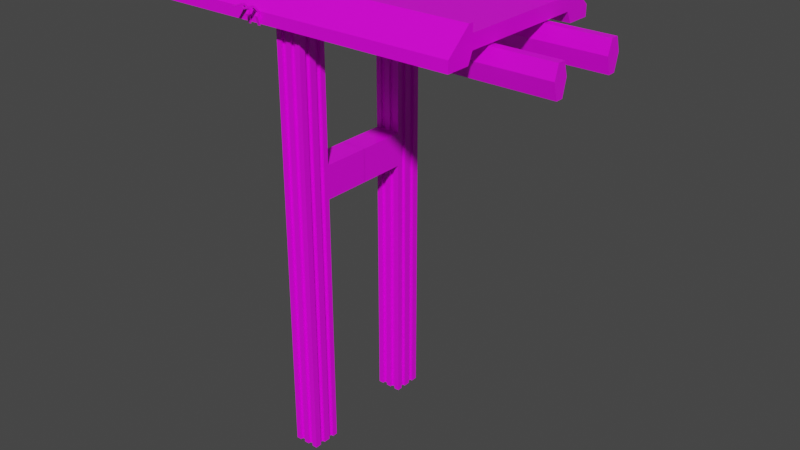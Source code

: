 # Source: bridge.blend  (saved by Blender 2.90.8; exported with 4.5.12 LTS)
import bpy
from mathutils import Matrix  # noqa: F401  (used for matrix-valued properties, if any)

bpy.ops.wm.read_factory_settings(use_empty=True)
scene = bpy.context.scene
scene.name = 'Scene'

# ---- collections
col_collection = bpy.data.collections.new('Collection'); scene.collection.children.link(col_collection)

# ---- images (referenced by path relative to the original .blend; pixels are not part of the script)
import os
ASSET_DIR = os.environ.get("B2B_ASSET_DIR", "")  # directory of the original .blend (textures are referenced by path, not embedded)
HERE = os.path.dirname(os.path.abspath(__file__))  # packed textures are extracted next to this script under _unpacked/

def load_image(name, relpath, width, height, colorspace="sRGB"):
    """Load a texture the original file referenced (path relative to the .blend, or extracted next to this script)."""
    p = next((c for c in (os.path.join(HERE, relpath), os.path.join(ASSET_DIR, relpath)) if relpath and os.path.exists(c)), "")
    if p:
        img = bpy.data.images.load(p, check_existing=True)
        img.name = name
    else:  # same state as the original file: an image datablock whose file is absent (Cycles renders it pink)
        img = bpy.data.images.new(name, width, height)
        img.source = "FILE"
        img.filepath = "//" + (relpath or name)
    img.colorspace_settings.name = colorspace
    return img
img_101 = load_image('101', '101.png', 1024, 1024, 'sRGB')

# ---- materials (node trees are filled in below, after node groups)
mat_material = bpy.data.materials.new('Material')
mat_material.alpha_threshold = 0.0
mat_material.use_transparent_shadow = False
mat_material.line_color = (0.0, 0.0, 0.0, 1.0)

# ---- material node trees
mat_material.use_nodes = True; mat_material.node_tree.nodes.clear()
_N = mat_material.node_tree.nodes; _L = mat_material.node_tree.links
n0 = _N.new('ShaderNodeOutputMaterial'); n0.name = 'Material Output'; n0.location = (300, 300)
n1 = _N.new('ShaderNodeBsdfPrincipled'); n1.name = 'Principled BSDF'; n1.location = (10, 300)
n1.distribution = 'GGX'
n1.subsurface_method = 'BURLEY'
n1.inputs[2].default_value = 0.4
n1.inputs[3].default_value = 1.45
n1.inputs[27].default_value = (0.0, 0.0, 0.0, 1.0)
n1.inputs[28].default_value = 1.0
n2 = _N.new('ShaderNodeTexImage'); n2.name = '影像紋理'; n2.location = (-280, 280)
n2.image = img_101
_L.new(n1.outputs[0], n0.inputs[0])
_L.new(n2.outputs[0], n1.inputs[0])
n0.is_active_output = True

# ---- world
world_world = bpy.data.worlds.new('World'); scene.world = world_world
world_world.use_nodes = True; world_world.node_tree.nodes.clear()
_N = world_world.node_tree.nodes; _L = world_world.node_tree.links
n0 = _N.new('ShaderNodeOutputWorld'); n0.name = 'World Output'; n0.location = (300, 300)
n1 = _N.new('ShaderNodeBackground'); n1.name = 'Background'; n1.location = (10, 300)
n1.inputs[0].default_value = (0.05088, 0.05088, 0.05088, 1.0)
_L.new(n1.outputs[0], n0.inputs[0])
n0.is_active_output = True
world_world.color = (0.05088, 0.05088, 0.05088)
world_world.use_sun_shadow = False
world_world.sun_shadow_jitter_overblur = 0.0

# ---- meshes
me_cube = bpy.data.meshes.new('Cube')
me_cube.from_pydata([(31.0, 13.0, 3.0), (31.0, 13.0, -1.0), (-26.0, 13.0, 3.0), (-26.0, 13.0, -1.0), (31.0, 17.5, -1.0), (-26.0, 17.5, -1.0), (31.0, 13.0, -3.0), (-26.0, 13.0, -3.0), (31.0, 17.5, -3.0), (-26.0, 17.5, -3.0), (-26.0, 12.1, -1.0), (31.0, 12.1, 1.5), (-26.0, 12.1, 1.5), (31.0, 12.1, -1.0), (31.0, 12.1, 3.0), (-26.0, 12.1, 3.0), (-7.7, 13.0, 3.0), (-7.5, 17.5, -1.7), (-7.7, 13.0, -3.0), (-7.5, 17.5, -2.3), (-7.7, 12.1, -1.0), (-7.7, 12.1, 3.0), (-7.7, 12.1, 1.5), (-6.765, 13.0, 3.0), (-6.765, 12.1, 3.0), (-6.765, 12.1, 1.5), (-6.965, 17.5, -1.7), (-6.965, 17.5, -2.3), (-6.765, 17.5, -1.0), (-7.7, 17.5, -1.0), (-4.765, 14.5, -3.0), (-7.7, 17.5, -3.0), (-6.965, 17.6, -1.7), (-7.5, 17.6, -1.7), (-6.965, 17.6, -2.3), (-7.5, 17.6, -2.3), (-6.965, 18.1, -1.7), (-7.5, 18.1, -1.7), (-6.965, 17.6, -0.9), (-7.5, 17.6, -0.9), (-6.965, 18.75, -0.2), (-7.5, 18.75, -0.2), (-6.965, 17.6, -3.3), (-7.5, 17.6, -3.3), (-6.965, 18.6, 0.1), (-7.5, 18.6, 0.1), (-6.965, 20.65, -4.47e-08), (-7.5, 20.65, -4.47e-08), (-6.965, 20.85, 0.1), (-7.5, 20.85, 0.1), (-6.965, 17.8, -1.165), (-7.5, 17.8, -1.165), (-5.5, 17.5, -1.7), (-5.5, 17.5, -2.3), (-4.965, 17.5, -1.7), (-4.965, 17.5, -2.3), (-4.965, 17.6, -1.7), (-5.5, 17.6, -1.7), (-4.965, 17.6, -2.3), (-5.5, 17.6, -2.3), (-4.965, 18.1, -1.7), (-5.5, 18.1, -1.7), (-4.965, 17.6, -0.9), (-5.5, 17.6, -0.9), (-4.965, 18.75, -0.2), (-5.5, 18.75, -0.2), (-4.965, 17.6, -3.3), (-5.5, 17.6, -3.3), (-4.965, 18.6, 0.1), (-5.5, 18.6, 0.1), (-4.965, 20.65, -4.47e-08), (-5.5, 20.65, -4.47e-08), (-4.965, 20.85, 0.1), (-5.5, 20.85, 0.1), (-4.965, 17.8, -1.165), (-5.5, 17.8, -1.165), (2.118, 13.0, 3.0), (2.118, 12.1, 3.0), (2.118, 12.1, 1.5), (2.118, 17.5, -1.0), (2.118, 13.0, -3.0), (0.1175, 14.5, -3.0), (2.118, 12.1, -1.0), (2.118, 17.5, -3.0), (-6.765, 17.5, -3.0), (-6.765, 13.0, -3.0), (-6.765, 12.1, -1.0), (0.1175, 13.3, -3.0), (-4.765, 13.34, -3.0), (0.1175, 12.1, -1.0), (0.1164, 9.0, -1.0), (0.1175, 9.0, -3.0), (-4.765, 9.0, -1.0), (-4.765, 12.1, -1.0), (-4.765, 9.0, -3.0), (0.1175, 14.5, -83.0), (-4.765, 14.5, -83.0), (-4.765, 9.0, -83.0), (0.1175, 9.0, -83.0), (-0.859, 14.5, -3.0), (-1.835, 14.5, -3.0), (-2.812, 14.5, -3.0), (-3.788, 14.5, -3.0), (-0.859, 14.5, -83.0), (-1.835, 14.5, -83.0), (-2.812, 14.5, -83.0), (-3.788, 14.5, -83.0), (-0.8599, 9.0, -1.0), (-1.836, 9.0, -1.0), (-2.812, 9.0, -1.0), (-3.789, 9.0, -1.0), (-0.859, 9.0, -3.0), (-1.835, 9.0, -3.0), (-2.812, 9.0, -3.0), (-3.788, 9.0, -3.0), (-0.859, 9.0, -83.0), (-1.835, 9.0, -83.0), (-2.812, 9.0, -83.0), (-3.788, 9.0, -83.0), (-4.765, 13.34, -83.0), (0.1175, 13.3, -83.0), (-4.765, 10.0, -3.0), (-4.765, 11.0, -3.0), (-4.765, 12.25, -3.0), (-4.765, 10.0, -83.0), (-4.765, 11.0, -83.0), (-4.765, 12.25, -83.0), (0.1175, 10.0, -3.0), (0.1175, 11.0, -3.0), (0.1175, 12.3, -3.0), (0.1175, 10.0, -83.0), (0.1175, 11.0, -83.0), (0.1175, 12.3, -83.0), (-0.3825, 12.3, -3.0), (-0.3825, 13.3, -3.0), (-0.3825, 12.3, -83.0), (-0.3825, 13.3, -83.0), (-0.3825, 10.0, -3.0), (-0.3825, 11.0, -3.0), (-0.3825, 10.0, -83.0), (-0.3825, 11.0, -83.0), (-0.859, 14.0, -3.0), (-1.835, 14.0, -3.0), (-2.812, 14.0, -3.0), (-3.788, 14.0, -3.0), (-0.859, 14.0, -83.0), (-1.835, 14.0, -83.0), (-2.812, 14.0, -83.0), (-3.788, 14.0, -83.0), (-4.265, 12.25, -3.0), (-4.265, 13.34, -3.0), (-4.265, 12.25, -83.0), (-4.265, 13.34, -83.0), (-4.265, 10.0, -3.0), (-4.265, 11.0, -3.0), (-4.265, 10.0, -83.0), (-4.265, 11.0, -83.0), (-0.8599, 9.5, -1.0), (-1.836, 9.5, -1.0), (-2.812, 9.5, -1.0), (-3.789, 9.5, -1.0), (-0.859, 9.5, -3.0), (-1.835, 9.5, -3.0), (-2.812, 9.5, -3.0), (-3.788, 9.5, -3.0), (-0.859, 9.5, -83.0), (-1.835, 9.5, -83.0), (-2.812, 9.5, -83.0), (-3.788, 9.5, -83.0), (-4.765, 8.064, -2.5), (-4.765, 7.75, -1.5), (0.1164, 7.75, -1.5), (0.1175, 8.064, -2.5), (-4.765, 8.5, -4.0), (0.1175, 8.5, -4.0), (0.1175, 7.667, -7.0), (-4.765, 7.667, -7.0), (-4.765, 6.25, -1.5), (0.1164, 6.25, -1.5), (0.1175, 6.25, -7.0), (-4.765, 6.25, -7.0), (-4.765, 5.623, -4.0), (0.1169, 5.5, -4.0), (-15.76, 8.064, -2.5), (-15.76, 7.75, -1.5), (-15.76, 8.5, -4.0), (-15.76, 7.667, -7.0), (-15.76, 5.5, -4.0), (-15.76, 6.25, -7.0), (-15.76, 6.25, -1.5), (-4.765, -0.009146, -1.5), (0.1164, -0.009146, -1.5), (0.1175, -0.009146, -7.0), (-4.765, -0.009146, -7.0), (-4.765, -0.009146, -4.0), (0.1169, -0.009146, -4.0), (42.12, 7.746, -1.493), (42.12, 6.246, -1.493), (42.12, 8.496, -3.993), (42.12, 7.662, -6.993), (42.12, 6.246, -6.993), (42.12, 5.496, -3.993), (-4.765, 9.0, -34.25), (0.1175, 9.0, -34.25), (-4.765, 14.5, -34.25), (0.1175, 14.5, -34.25), (-3.788, 14.5, -34.25), (-2.812, 14.5, -34.25), (-1.835, 14.5, -34.25), (-0.859, 14.5, -34.25), (-0.859, 9.0, -34.25), (-1.835, 9.0, -34.25), (-2.812, 9.0, -34.25), (-3.788, 9.0, -34.25), (0.1175, 13.3, -34.25), (-4.765, 13.34, -34.25), (-4.765, 10.0, -34.25), (-4.765, 11.0, -34.25), (-4.765, 12.25, -34.25), (0.1175, 12.3, -34.25), (0.1175, 11.0, -34.25), (0.1175, 10.0, -34.25), (-0.3825, 13.3, -34.25), (-0.3825, 12.3, -34.25), (-0.3825, 11.0, -34.25), (-0.3825, 10.0, -34.25), (-3.788, 14.0, -34.25), (-2.812, 14.0, -34.25), (-1.835, 14.0, -34.25), (-0.859, 14.0, -34.25), (-4.265, 13.34, -34.25), (-4.265, 10.0, -34.25), (-4.265, 11.0, -34.25), (-4.265, 12.25, -34.25), (-0.859, 9.5, -34.25), (-1.835, 9.5, -34.25), (-2.812, 9.5, -34.25), (-3.788, 9.5, -34.25), (0.1175, 9.0, -28.0), (0.1175, 14.5, -28.0), (-4.765, 9.0, -28.0), (-4.765, 14.5, -28.0), (-3.788, 14.5, -28.0), (-2.812, 14.5, -28.0), (-1.835, 14.5, -28.0), (-0.859, 14.5, -28.0), (-0.859, 9.0, -28.0), (-1.835, 9.0, -28.0), (-2.812, 9.0, -28.0), (-3.788, 9.0, -28.0), (0.1175, 13.3, -28.0), (-4.765, 13.34, -28.0), (-4.765, 10.0, -28.0), (-4.765, 11.0, -28.0), (-4.765, 12.25, -28.0), (0.1175, 12.3, -28.0), (0.1175, 11.0, -28.0), (0.1175, 10.0, -28.0), (-0.3825, 13.3, -28.0), (-0.3825, 12.3, -28.0), (-0.3825, 11.0, -28.0), (-0.3825, 10.0, -28.0), (-3.788, 14.0, -28.0), (-2.812, 14.0, -28.0), (-1.835, 14.0, -28.0), (-0.859, 14.0, -28.0), (-4.265, 13.34, -28.0), (-4.265, 10.0, -28.0), (-4.265, 11.0, -28.0), (-4.265, 12.25, -28.0), (-0.859, 9.5, -28.0), (-1.835, 9.5, -28.0), (-2.812, 9.5, -28.0), (-3.788, 9.5, -28.0), (-4.765, -0.02119, -28.0), (-4.765, -0.02119, -34.25), (0.1175, -0.02119, -34.25), (0.1175, -0.02119, -28.0), (31.0, -13.0, 3.0), (31.0, -13.0, -1.0), (31.0, 0.0, -1.0), (-26.0, -13.0, 3.0), (-26.0, -13.0, -1.0), (-26.0, 0.0, -1.0), (31.0, -17.5, -1.0), (-26.0, -17.5, -1.0), (31.0, -13.0, -3.0), (-26.0, -13.0, -3.0), (31.0, -17.5, -3.0), (-26.0, -17.5, -3.0), (-26.0, -12.1, -1.0), (31.0, -12.1, 1.5), (-26.0, -12.1, 1.5), (31.0, -12.1, -1.0), (31.0, -12.1, 3.0), (31.0, 0.0, 1.5), (-26.0, 0.0, 1.5), (-26.0, -12.1, 3.0), (-7.7, 0.0, 1.5), (-7.7, 0.0, -1.0), (-7.7, -13.0, 3.0), (-7.5, -17.5, -1.7), (-7.7, -13.0, -3.0), (-7.5, -17.5, -2.3), (-7.7, -12.1, -1.0), (-7.7, -12.1, 3.0), (-7.7, -12.1, 1.5), (-6.765, 0.0, -1.0), (-6.765, -13.0, 3.0), (-6.765, -12.1, 3.0), (-6.765, -12.1, 1.5), (-6.765, 0.0, 1.5), (-6.965, -17.5, -1.7), (-6.965, -17.5, -2.3), (-6.765, -17.5, -1.0), (-7.7, -17.5, -1.0), (-4.765, -14.5, -3.0), (-7.7, -17.5, -3.0), (-6.965, -17.6, -1.7), (-7.5, -17.6, -1.7), (-6.965, -17.6, -2.3), (-7.5, -17.6, -2.3), (-6.965, -18.1, -1.7), (-7.5, -18.1, -1.7), (-6.965, -17.6, -0.9), (-7.5, -17.6, -0.9), (-6.965, -18.75, -0.2), (-7.5, -18.75, -0.2), (-6.965, -17.6, -3.3), (-7.5, -17.6, -3.3), (-6.965, -18.6, 0.1), (-7.5, -18.6, 0.1), (-6.965, -20.65, -4.47e-08), (-7.5, -20.65, -4.47e-08), (-6.965, -20.85, 0.1), (-7.5, -20.85, 0.1), (-6.965, -17.8, -1.165), (-7.5, -17.8, -1.165), (-5.5, -17.5, -1.7), (-5.5, -17.5, -2.3), (-4.965, -17.5, -1.7), (-4.965, -17.5, -2.3), (-4.965, -17.6, -1.7), (-5.5, -17.6, -1.7), (-4.965, -17.6, -2.3), (-5.5, -17.6, -2.3), (-4.965, -18.1, -1.7), (-5.5, -18.1, -1.7), (-4.965, -17.6, -0.9), (-5.5, -17.6, -0.9), (-4.965, -18.75, -0.2), (-5.5, -18.75, -0.2), (-4.965, -17.6, -3.3), (-5.5, -17.6, -3.3), (-4.965, -18.6, 0.1), (-5.5, -18.6, 0.1), (-4.965, -20.65, -4.47e-08), (-5.5, -20.65, -4.47e-08), (-4.965, -20.85, 0.1), (-5.5, -20.85, 0.1), (-4.965, -17.8, -1.165), (-5.5, -17.8, -1.165), (2.118, 0.0, -1.0), (2.118, -13.0, 3.0), (2.118, -12.1, 3.0), (2.118, -12.1, 1.5), (2.118, 0.0, 1.5), (2.118, -17.5, -1.0), (2.118, -13.0, -3.0), (0.1175, -14.5, -3.0), (2.118, -12.1, -1.0), (2.118, -17.5, -3.0), (-6.765, -17.5, -3.0), (-6.765, -13.0, -3.0), (-6.765, -12.1, -1.0), (0.1175, -13.3, -3.0), (-4.765, -13.34, -3.0), (0.1175, -12.1, -1.0), (0.1164, -9.0, -1.0), (0.1175, -9.0, -3.0), (-4.765, -9.0, -1.0), (-4.765, -12.1, -1.0), (-4.765, -9.0, -3.0), (0.1175, -14.5, -83.0), (-4.765, -14.5, -83.0), (-4.765, -9.0, -83.0), (0.1175, -9.0, -83.0), (-0.859, -14.5, -3.0), (-1.835, -14.5, -3.0), (-2.812, -14.5, -3.0), (-3.788, -14.5, -3.0), (-0.859, -14.5, -83.0), (-1.835, -14.5, -83.0), (-2.812, -14.5, -83.0), (-3.788, -14.5, -83.0), (-0.8599, -9.0, -1.0), (-1.836, -9.0, -1.0), (-2.812, -9.0, -1.0), (-3.789, -9.0, -1.0), (-0.859, -9.0, -3.0), (-1.835, -9.0, -3.0), (-2.812, -9.0, -3.0), (-3.788, -9.0, -3.0), (-0.859, -9.0, -83.0), (-1.835, -9.0, -83.0), (-2.812, -9.0, -83.0), (-3.788, -9.0, -83.0), (-4.765, -13.34, -83.0), (0.1175, -13.3, -83.0), (-4.765, -10.0, -3.0), (-4.765, -11.0, -3.0), (-4.765, -12.25, -3.0), (-4.765, -10.0, -83.0), (-4.765, -11.0, -83.0), (-4.765, -12.25, -83.0), (0.1175, -10.0, -3.0), (0.1175, -11.0, -3.0), (0.1175, -12.3, -3.0), (0.1175, -10.0, -83.0), (0.1175, -11.0, -83.0), (0.1175, -12.3, -83.0), (-0.3825, -12.3, -3.0), (-0.3825, -13.3, -3.0), (-0.3825, -12.3, -83.0), (-0.3825, -13.3, -83.0), (-0.3825, -10.0, -3.0), (-0.3825, -11.0, -3.0), (-0.3825, -10.0, -83.0), (-0.3825, -11.0, -83.0), (-0.859, -14.0, -3.0), (-1.835, -14.0, -3.0), (-2.812, -14.0, -3.0), (-3.788, -14.0, -3.0), (-0.859, -14.0, -83.0), (-1.835, -14.0, -83.0), (-2.812, -14.0, -83.0), (-3.788, -14.0, -83.0), (-4.265, -12.25, -3.0), (-4.265, -13.34, -3.0), (-4.265, -12.25, -83.0), (-4.265, -13.34, -83.0), (-4.265, -10.0, -3.0), (-4.265, -11.0, -3.0), (-4.265, -10.0, -83.0), (-4.265, -11.0, -83.0), (-0.8599, -9.5, -1.0), (-1.836, -9.5, -1.0), (-2.812, -9.5, -1.0), (-3.789, -9.5, -1.0), (-0.859, -9.5, -3.0), (-1.835, -9.5, -3.0), (-2.812, -9.5, -3.0), (-3.788, -9.5, -3.0), (-0.859, -9.5, -83.0), (-1.835, -9.5, -83.0), (-2.812, -9.5, -83.0), (-3.788, -9.5, -83.0), (-4.765, -8.064, -2.5), (-4.765, -7.75, -1.5), (0.1164, -7.75, -1.5), (0.1175, -8.064, -2.5), (-4.765, -8.5, -4.0), (0.1175, -8.5, -4.0), (0.1175, -7.667, -7.0), (-4.765, -7.667, -7.0), (-4.765, -6.25, -1.5), (0.1164, -6.25, -1.5), (0.1175, -6.25, -7.0), (-4.765, -6.25, -7.0), (-4.765, -5.623, -4.0), (0.1169, -5.5, -4.0), (-15.76, -8.064, -2.5), (-15.76, -7.75, -1.5), (-15.76, -8.5, -4.0), (-15.76, -7.667, -7.0), (-15.76, -5.5, -4.0), (-15.76, -6.25, -7.0), (-15.76, -6.25, -1.5), (-4.765, 0.009146, -1.5), (0.1164, 0.009146, -1.5), (0.1175, 0.009146, -7.0), (-4.765, 0.009146, -7.0), (-4.765, 0.009146, -4.0), (0.1169, 0.009146, -4.0), (42.12, -7.746, -1.493), (42.12, -6.246, -1.493), (42.12, -8.496, -3.993), (42.12, -7.662, -6.993), (42.12, -6.246, -6.993), (42.12, -5.496, -3.993), (-4.765, -9.0, -34.25), (0.1175, -9.0, -34.25), (-4.765, -14.5, -34.25), (0.1175, -14.5, -34.25), (-3.788, -14.5, -34.25), (-2.812, -14.5, -34.25), (-1.835, -14.5, -34.25), (-0.859, -14.5, -34.25), (-0.859, -9.0, -34.25), (-1.835, -9.0, -34.25), (-2.812, -9.0, -34.25), (-3.788, -9.0, -34.25), (0.1175, -13.3, -34.25), (-4.765, -13.34, -34.25), (-4.765, -10.0, -34.25), (-4.765, -11.0, -34.25), (-4.765, -12.25, -34.25), (0.1175, -12.3, -34.25), (0.1175, -11.0, -34.25), (0.1175, -10.0, -34.25), (-0.3825, -13.3, -34.25), (-0.3825, -12.3, -34.25), (-0.3825, -11.0, -34.25), (-0.3825, -10.0, -34.25), (-3.788, -14.0, -34.25), (-2.812, -14.0, -34.25), (-1.835, -14.0, -34.25), (-0.859, -14.0, -34.25), (-4.265, -13.34, -34.25), (-4.265, -10.0, -34.25), (-4.265, -11.0, -34.25), (-4.265, -12.25, -34.25), (-0.859, -9.5, -34.25), (-1.835, -9.5, -34.25), (-2.812, -9.5, -34.25), (-3.788, -9.5, -34.25), (0.1175, -9.0, -28.0), (0.1175, -14.5, -28.0), (-4.765, -9.0, -28.0), (-4.765, -14.5, -28.0), (-3.788, -14.5, -28.0), (-2.812, -14.5, -28.0), (-1.835, -14.5, -28.0), (-0.859, -14.5, -28.0), (-0.859, -9.0, -28.0), (-1.835, -9.0, -28.0), (-2.812, -9.0, -28.0), (-3.788, -9.0, -28.0), (0.1175, -13.3, -28.0), (-4.765, -13.34, -28.0), (-4.765, -10.0, -28.0), (-4.765, -11.0, -28.0), (-4.765, -12.25, -28.0), (0.1175, -12.3, -28.0), (0.1175, -11.0, -28.0), (0.1175, -10.0, -28.0), (-0.3825, -13.3, -28.0), (-0.3825, -12.3, -28.0), (-0.3825, -11.0, -28.0), (-0.3825, -10.0, -28.0), (-3.788, -14.0, -28.0), (-2.812, -14.0, -28.0), (-1.835, -14.0, -28.0), (-0.859, -14.0, -28.0), (-4.265, -13.34, -28.0), (-4.265, -10.0, -28.0), (-4.265, -11.0, -28.0), (-4.265, -12.25, -28.0), (-0.859, -9.5, -28.0), (-1.835, -9.5, -28.0), (-2.812, -9.5, -28.0), (-3.788, -9.5, -28.0), (-4.765, 0.02119, -28.0), (-4.765, 0.02119, -34.25), (0.1175, 0.02119, -34.25), (0.1175, 0.02119, -28.0)], [], [(22, 12, 296, 298), (82, 13, 280, 362), (10, 283, 296, 12, 15, 2, 3), (0, 1, 4), (3, 2, 5), (4, 1, 6, 8), (18, 7, 9, 31), (20, 10, 7, 18), (79, 4, 8, 83), (3, 5, 9, 7), (1, 0, 14, 11, 295, 280, 13), (7, 10, 3), (16, 2, 15, 21), (78, 11, 14, 77), (6, 1, 13), (76, 0, 4, 79), (2, 16, 29, 5), (12, 22, 21, 15), (23, 16, 21, 24), (5, 29, 31, 9), (86, 20, 18, 85), (85, 18, 31, 84), (10, 20, 299, 283), (25, 22, 298, 311), (78, 25, 311, 366), (76, 23, 24, 77), (16, 23, 28, 29), (22, 25, 24, 21), (19, 17, 33, 35), (20, 86, 307, 299), (26, 17, 29, 28), (19, 27, 84, 31), (17, 19, 31, 29), (27, 26, 28, 84), (17, 26, 32, 33), (26, 27, 34, 32), (27, 19, 35, 34), (37, 36, 42, 43), (34, 42, 36, 32), (33, 32, 38, 39), (34, 35, 43, 42), (35, 33, 37, 43), (39, 38, 44, 45), (45, 44, 48, 49), (46, 47, 49, 48), (40, 41, 47, 46), (36, 37, 51, 50), (41, 40, 50, 51), (37, 33, 51), (36, 50, 32), (32, 50, 38), (39, 51, 33), (39, 45, 41, 51), (38, 50, 40, 44), (48, 44, 40, 46), (45, 49, 47, 41), (53, 52, 57, 59), (52, 54, 56, 57), (54, 55, 58, 56), (55, 53, 59, 58), (61, 60, 66, 67), (58, 66, 60, 56), (57, 56, 62, 63), (58, 59, 67, 66), (59, 57, 61, 67), (63, 62, 68, 69), (69, 68, 72, 73), (70, 71, 73, 72), (64, 65, 71, 70), (60, 61, 75, 74), (65, 64, 74, 75), (61, 57, 75), (60, 74, 56), (56, 74, 62), (63, 75, 57), (63, 69, 65, 75), (62, 74, 64, 68), (72, 68, 64, 70), (69, 73, 71, 65), (0, 76, 77, 14), (13, 82, 80, 6), (6, 80, 83, 8), (11, 78, 366, 295), (23, 76, 79, 28), (25, 78, 77, 24), (28, 79, 83, 84), (81, 99, 100, 101, 102, 30, 84, 83), (84, 30, 88, 85), (83, 80, 87, 81), (307, 86, 93, 92), (362, 90, 89, 82), (94, 92, 93, 88, 123, 122, 121), (307, 92, 110, 109, 108, 107, 90, 362), (87, 89, 90, 91, 127, 128, 129), (80, 82, 89, 87), (86, 85, 88, 93), (213, 202, 97, 118), (221, 203, 98, 130), (209, 205, 95, 103), (204, 206, 106, 96), (207, 105, 147, 227), (207, 208, 104, 105), (209, 103, 145, 229), (203, 210, 115, 98), (248, 113, 163, 272), (211, 212, 117, 116), (109, 110, 160, 159), (211, 116, 166, 235), (202, 216, 124, 97), (254, 123, 149, 269), (217, 218, 126, 125), (219, 220, 131, 132), (215, 119, 152, 230), (204, 96, 119, 215), (96, 106, 148, 147, 105, 104, 146, 145, 103, 95, 120, 136, 135, 132, 131, 140, 139, 130, 98, 115, 165, 166, 116, 117, 167, 168, 118, 97, 124, 155, 156, 125, 126, 151, 152, 119), (128, 127, 137, 138), (205, 214, 120, 95), (224, 225, 139, 140), (222, 223, 135, 136), (221, 130, 139, 225), (219, 132, 135, 223), (250, 87, 134, 258), (256, 128, 138, 260), (87, 129, 133, 134), (226, 227, 147, 148), (228, 229, 145, 146), (102, 101, 143, 144), (100, 99, 141, 142), (244, 100, 142, 264), (242, 102, 144, 262), (231, 232, 156, 155), (230, 152, 151, 233), (252, 121, 153, 267), (123, 88, 150, 149), (217, 125, 156, 232), (121, 122, 154, 153), (234, 235, 166, 165), (236, 237, 168, 167), (107, 108, 158, 157), (213, 118, 168, 237), (246, 111, 161, 270), (162, 161, 111, 112), (92, 94, 169, 170), (94, 91, 172, 169), (91, 90, 171, 172), (90, 92, 170, 171), (171, 170, 177, 178), (169, 172, 174, 173), (179, 180, 176, 175), (173, 174, 175, 176), (178, 177, 190, 191), (177, 170, 184, 189), (180, 181, 187, 188), (175, 174, 198, 199), (182, 179, 200, 201), (183, 185, 187, 189, 184), (185, 186, 188, 187), (173, 176, 186, 185), (169, 173, 185, 183), (176, 180, 188, 186), (170, 169, 183, 184), (181, 177, 189, 187), (181, 194, 190, 177), (179, 182, 195, 192), (191, 190, 194, 195), (192, 195, 194, 193), (182, 178, 191, 195), (180, 179, 192, 193), (180, 193, 194, 181), (198, 201, 200, 199), (197, 201, 198, 196), (174, 171, 196, 198), (178, 182, 201, 197), (171, 178, 197, 196), (179, 175, 199, 200), (115, 210, 234, 165), (253, 217, 232, 268), (124, 216, 231, 155), (266, 230, 233, 269), (267, 268, 232, 231), (106, 206, 226, 148), (104, 208, 228, 146), (264, 265, 229, 228), (262, 263, 227, 226), (131, 220, 224, 140), (120, 214, 222, 136), (255, 219, 223, 259), (257, 221, 225, 261), (258, 259, 223, 222), (260, 261, 225, 224), (239, 250, 214, 205), (241, 204, 215, 251), (251, 215, 230, 266), (255, 256, 220, 219), (253, 254, 218, 217), (126, 218, 233, 151), (240, 252, 216, 202), (234, 210, 211, 235), (117, 212, 236, 167), (237, 236, 212, 213), (245, 209, 229, 265), (243, 244, 208, 207), (243, 207, 227, 263), (241, 242, 206, 204), (245, 239, 205, 209), (257, 238, 203, 221), (114, 94, 240, 249), (127, 91, 238, 257), (99, 81, 239, 245), (30, 102, 242, 241), (101, 243, 263, 143), (101, 100, 244, 243), (99, 245, 265, 141), (91, 111, 246, 238), (112, 113, 248, 247), (112, 247, 271, 162), (94, 121, 252, 240), (122, 123, 254, 253), (129, 128, 256, 255), (88, 251, 266, 150), (30, 241, 251, 88), (81, 87, 250, 239), (138, 137, 261, 260), (134, 133, 259, 258), (127, 257, 261, 137), (129, 255, 259, 133), (144, 143, 263, 262), (142, 141, 265, 264), (153, 154, 268, 267), (150, 266, 269, 149), (122, 253, 268, 154), (161, 162, 271, 270), (163, 164, 273, 272), (114, 249, 273, 164), (216, 252, 267, 231), (206, 242, 262, 226), (208, 244, 264, 228), (220, 256, 260, 224), (214, 250, 258, 222), (218, 254, 269, 233), (273, 249, 248, 272), (203, 238, 277, 276), (271, 247, 246, 270), (240, 202, 275, 274), (211, 210, 203, 276, 275, 202, 213, 212), (240, 274, 277, 238, 246, 247, 248, 249), (306, 298, 296, 292), (370, 362, 280, 293), (290, 282, 281, 297, 292, 296, 283), (278, 284, 279), (282, 285, 281), (284, 288, 286, 279), (302, 317, 289, 287), (304, 302, 287, 290), (367, 371, 288, 284), (282, 287, 289, 285), (279, 293, 280, 295, 291, 294, 278), (287, 282, 290), (300, 305, 297, 281), (365, 364, 294, 291), (286, 293, 279), (363, 367, 284, 278), (281, 285, 315, 300), (292, 297, 305, 306), (308, 309, 305, 300), (285, 289, 317, 315), (374, 373, 302, 304), (373, 372, 317, 302), (290, 283, 299, 304), (310, 311, 298, 306), (365, 366, 311, 310), (363, 364, 309, 308), (300, 315, 314, 308), (306, 305, 309, 310), (303, 321, 319, 301), (304, 299, 307, 374), (312, 314, 315, 301), (303, 317, 372, 313), (301, 315, 317, 303), (313, 372, 314, 312), (301, 319, 318, 312), (312, 318, 320, 313), (313, 320, 321, 303), (323, 329, 328, 322), (320, 318, 322, 328), (319, 325, 324, 318), (320, 328, 329, 321), (321, 329, 323, 319), (325, 331, 330, 324), (331, 335, 334, 330), (332, 334, 335, 333), (326, 332, 333, 327), (322, 336, 337, 323), (327, 337, 336, 326), (323, 337, 319), (322, 318, 336), (318, 324, 336), (325, 319, 337), (325, 337, 327, 331), (324, 330, 326, 336), (334, 332, 326, 330), (331, 327, 333, 335), (339, 345, 343, 338), (338, 343, 342, 340), (340, 342, 344, 341), (341, 344, 345, 339), (347, 353, 352, 346), (344, 342, 346, 352), (343, 349, 348, 342), (344, 352, 353, 345), (345, 353, 347, 343), (349, 355, 354, 348), (355, 359, 358, 354), (356, 358, 359, 357), (350, 356, 357, 351), (346, 360, 361, 347), (351, 361, 360, 350), (347, 361, 343), (346, 342, 360), (342, 348, 360), (349, 343, 361), (349, 361, 351, 355), (348, 354, 350, 360), (358, 356, 350, 354), (355, 351, 357, 359), (278, 294, 364, 363), (293, 286, 368, 370), (286, 288, 371, 368), (291, 295, 366, 365), (308, 314, 367, 363), (310, 309, 364, 365), (314, 372, 371, 367), (369, 371, 372, 316, 390, 389, 388, 387), (372, 373, 376, 316), (371, 369, 375, 368), (307, 380, 381, 374), (362, 370, 377, 378), (382, 409, 410, 411, 376, 381, 380), (307, 362, 378, 395, 396, 397, 398, 380), (375, 417, 416, 415, 379, 378, 377), (368, 375, 377, 370), (374, 381, 376, 373), (501, 406, 385, 490), (509, 418, 386, 491), (497, 391, 383, 493), (492, 384, 394, 494), (495, 515, 435, 393), (495, 393, 392, 496), (497, 517, 433, 391), (491, 386, 403, 498), (536, 560, 451, 401), (499, 404, 405, 500), (397, 447, 448, 398), (499, 523, 454, 404), (490, 385, 412, 504), (542, 557, 437, 411), (505, 413, 414, 506), (507, 420, 419, 508), (503, 518, 440, 407), (492, 503, 407, 384), (384, 407, 440, 439, 414, 413, 444, 443, 412, 385, 406, 456, 455, 405, 404, 454, 453, 403, 386, 418, 427, 428, 419, 420, 423, 424, 408, 383, 391, 433, 434, 392, 393, 435, 436, 394), (416, 426, 425, 415), (493, 383, 408, 502), (512, 428, 427, 513), (510, 424, 423, 511), (509, 513, 427, 418), (507, 511, 423, 420), (538, 546, 422, 375), (544, 548, 426, 416), (375, 422, 421, 417), (514, 436, 435, 515), (516, 434, 433, 517), (390, 432, 431, 389), (388, 430, 429, 387), (532, 552, 430, 388), (530, 550, 432, 390), (519, 443, 444, 520), (518, 521, 439, 440), (540, 555, 441, 409), (411, 437, 438, 376), (505, 520, 444, 413), (409, 441, 442, 410), (522, 453, 454, 523), (524, 455, 456, 525), (395, 445, 446, 396), (501, 525, 456, 406), (534, 558, 449, 399), (450, 400, 399, 449), (380, 458, 457, 382), (382, 457, 460, 379), (379, 460, 459, 378), (378, 459, 458, 380), (459, 466, 465, 458), (457, 461, 462, 460), (467, 463, 464, 468), (461, 464, 463, 462), (466, 479, 478, 465), (465, 477, 472, 458), (468, 476, 475, 469), (463, 487, 486, 462), (470, 489, 488, 467), (471, 472, 477, 475, 473), (473, 475, 476, 474), (461, 473, 474, 464), (457, 471, 473, 461), (464, 474, 476, 468), (458, 472, 471, 457), (469, 475, 477, 465), (469, 465, 478, 482), (467, 480, 483, 470), (479, 483, 482, 478), (480, 481, 482, 483), (470, 483, 479, 466), (468, 481, 480, 467), (468, 469, 482, 481), (486, 487, 488, 489), (485, 484, 486, 489), (462, 486, 484, 459), (466, 485, 489, 470), (459, 484, 485, 466), (467, 488, 487, 463), (403, 453, 522, 498), (541, 556, 520, 505), (412, 443, 519, 504), (554, 557, 521, 518), (555, 519, 520, 556), (394, 436, 514, 494), (392, 434, 516, 496), (552, 516, 517, 553), (550, 514, 515, 551), (419, 428, 512, 508), (408, 424, 510, 502), (543, 547, 511, 507), (545, 549, 513, 509), (546, 510, 511, 547), (548, 512, 513, 549), (527, 493, 502, 538), (529, 539, 503, 492), (539, 554, 518, 503), (543, 507, 508, 544), (541, 505, 506, 542), (414, 439, 521, 506), (528, 490, 504, 540), (522, 523, 499, 498), (405, 455, 524, 500), (525, 501, 500, 524), (533, 553, 517, 497), (531, 495, 496, 532), (531, 551, 515, 495), (529, 492, 494, 530), (533, 497, 493, 527), (545, 509, 491, 526), (402, 537, 528, 382), (415, 545, 526, 379), (387, 533, 527, 369), (316, 529, 530, 390), (389, 431, 551, 531), (389, 531, 532, 388), (387, 429, 553, 533), (379, 526, 534, 399), (400, 535, 536, 401), (400, 450, 559, 535), (382, 528, 540, 409), (410, 541, 542, 411), (417, 543, 544, 416), (376, 438, 554, 539), (316, 376, 539, 529), (369, 527, 538, 375), (426, 548, 549, 425), (422, 546, 547, 421), (415, 425, 549, 545), (417, 421, 547, 543), (432, 550, 551, 431), (430, 552, 553, 429), (441, 555, 556, 442), (438, 437, 557, 554), (410, 442, 556, 541), (449, 558, 559, 450), (451, 560, 561, 452), (402, 452, 561, 537), (504, 519, 555, 540), (494, 514, 550, 530), (496, 516, 552, 532), (508, 512, 548, 544), (502, 510, 546, 538), (506, 521, 557, 542), (561, 560, 536, 537), (491, 564, 565, 526), (559, 558, 534, 535), (528, 562, 563, 490), (499, 500, 501, 490, 563, 564, 491, 498), (528, 537, 536, 535, 534, 526, 565, 562)])
_uv = me_cube.uv_layers.new(name='UVMap')
_uv.uv.foreach_set('vector', [0.4585, 0.366, 0.4585, 0.539, 0.3481, 0.539, 0.3481, 0.366, 0.3481, 0.2659, 0.3481, 0.539, 0.2376, 0.539, 0.2376, 0.2659, 0.2559, 0.6534, 0.2559, 0.539, 0.2787, 0.539, 0.2787, 0.6534, 0.2924, 0.6534, 0.2924, 0.6619, 0.2559, 0.6619, 0.2924, 0.6619, 0.3289, 0.6619, 0.3289, 0.7045, 0.2559, 0.6619, 0.2924, 0.6619, 0.2559, 0.7045, 0.3289, 0.7045, 0.3289, 0.6619, 0.3472, 0.6619, 0.3472, 0.7045, 0.7508, 0.366, 0.7508, 0.539, 0.7097, 0.539, 0.7097, 0.366, 0.6799, 0.5668, 0.6799, 0.7398, 0.6612, 0.7398, 0.6612, 0.5668, 0.8009, 0.2731, 0.8009, 0.0, 0.8192, 0.0, 0.8192, 0.2731, 0.2559, 0.6619, 0.2559, 0.7045, 0.2376, 0.7045, 0.2376, 0.6619, 0.3289, 0.6619, 0.2924, 0.6619, 0.2924, 0.6534, 0.3061, 0.6534, 0.3061, 0.539, 0.3289, 0.539, 0.3289, 0.6534, 0.2376, 0.6619, 0.2559, 0.6534, 0.2559, 0.6619, 0.7015, 0.173, 0.7015, 3.066e-07, 0.7097, 2.886e-07, 0.7097, 0.173, 0.8507, 0.2731, 0.8507, 3.247e-07, 0.8643, 0.0, 0.8643, 0.2731, 0.3472, 0.6619, 0.3289, 0.6619, 0.3289, 0.6534, 0.7015, 0.2659, 0.7015, 0.539, 0.6611, 0.539, 0.6611, 0.2659, 0.7015, 3.066e-07, 0.7015, 0.173, 0.6611, 0.173, 0.6611, 0.0, 0.8507, 0.539, 0.8507, 0.366, 0.8643, 0.366, 0.8643, 0.539, 0.7015, 0.1819, 0.7015, 0.173, 0.7097, 0.173, 0.7097, 0.1819, 0.8009, 0.539, 0.8009, 0.366, 0.8192, 0.366, 0.8192, 0.539, 0.6799, 0.5579, 0.6799, 0.5668, 0.6612, 0.5668, 0.6612, 0.5579, 0.7508, 0.3571, 0.7508, 0.366, 0.7097, 0.366, 0.7097, 0.3571, 0.3481, 0.0, 0.3481, 0.173, 0.2376, 0.173, 0.2376, 0.0, 0.4585, 0.3571, 0.4585, 0.366, 0.3481, 0.366, 0.3481, 0.3571, 0.4585, 0.2731, 0.4585, 0.3571, 0.3481, 0.3571, 0.3481, 0.2731, 0.7015, 0.2659, 0.7015, 0.1819, 0.7097, 0.1819, 0.7097, 0.2659, 0.7015, 0.173, 0.7015, 0.1819, 0.6611, 0.1819, 0.6611, 0.173, 0.8507, 0.366, 0.8507, 0.3571, 0.8643, 0.3571, 0.8643, 0.366, 0.4064, 0.6673, 0.4026, 0.6632, 0.4032, 0.6626, 0.407, 0.6667, 0.3481, 0.173, 0.3481, 0.1819, 0.2376, 0.1819, 0.2376, 0.173, 0.8073, 0.359, 0.8073, 0.3641, 0.8009, 0.366, 0.8009, 0.3571, 0.8128, 0.3641, 0.8128, 0.359, 0.8192, 0.3571, 0.8192, 0.366, 0.8073, 0.3641, 0.8128, 0.3641, 0.8192, 0.366, 0.8009, 0.366, 0.8128, 0.359, 0.8073, 0.359, 0.8009, 0.3571, 0.8192, 0.3571, 0.4572, 0.539, 0.4572, 0.5441, 0.4562, 0.5441, 0.4562, 0.539, 0.4177, 0.6393, 0.4215, 0.6352, 0.4222, 0.6359, 0.4184, 0.64, 0.4581, 0.5441, 0.4581, 0.5491, 0.4572, 0.5491, 0.4572, 0.5441, 0.4285, 0.6341, 0.4334, 0.6341, 0.4334, 0.6492, 0.4285, 0.6492, 0.4222, 0.6359, 0.4285, 0.629, 0.4217, 0.6432, 0.4184, 0.64, 0.496, 0.6449, 0.4911, 0.6449, 0.4911, 0.6374, 0.496, 0.6374, 0.4631, 0.6374, 0.4679, 0.6374, 0.4679, 0.6468, 0.4631, 0.6468, 0.407, 0.6667, 0.4032, 0.6626, 0.4065, 0.6593, 0.4133, 0.6735, 0.5392, 0.6244, 0.5343, 0.6244, 0.5343, 0.6148, 0.5392, 0.6148, 0.5392, 0.6148, 0.5343, 0.6148, 0.5343, 0.5935, 0.5392, 0.5935, 0.5343, 0.6515, 0.5392, 0.6515, 0.5392, 0.6535, 0.5343, 0.6535, 0.5343, 0.6336, 0.5392, 0.6336, 0.5392, 0.6515, 0.5343, 0.6515, 0.4334, 0.6341, 0.4285, 0.6341, 0.4285, 0.629, 0.4334, 0.629, 0.5392, 0.6336, 0.5343, 0.6336, 0.5343, 0.6244, 0.5392, 0.6244, 0.4065, 0.6593, 0.4032, 0.6626, 0.4012, 0.6576, 0.4217, 0.6432, 0.4163, 0.6449, 0.4184, 0.64, 0.4184, 0.64, 0.4163, 0.6449, 0.4133, 0.6454, 0.3982, 0.6571, 0.4012, 0.6576, 0.4032, 0.6626, 0.3982, 0.6571, 0.3985, 0.6437, 0.4014, 0.6448, 0.4012, 0.6576, 0.4133, 0.6454, 0.4163, 0.6449, 0.4165, 0.6577, 0.4136, 0.6588, 0.4285, 0.6735, 0.4136, 0.6588, 0.4165, 0.6577, 0.4278, 0.6715, 0.3985, 0.6437, 0.4133, 0.629, 0.4126, 0.631, 0.4014, 0.6448, 0.6438, 0.5929, 0.64, 0.5888, 0.6406, 0.5881, 0.6444, 0.5922, 0.4581, 0.539, 0.4581, 0.5441, 0.4572, 0.5441, 0.4572, 0.539, 0.64, 0.6094, 0.6438, 0.6053, 0.6444, 0.6059, 0.6406, 0.61, 0.4572, 0.5441, 0.4572, 0.5491, 0.4562, 0.5491, 0.4562, 0.5441, 0.4334, 0.6341, 0.4382, 0.6341, 0.4382, 0.6492, 0.4334, 0.6492, 0.6444, 0.6059, 0.6507, 0.5991, 0.6439, 0.6133, 0.6406, 0.61, 0.5009, 0.6449, 0.496, 0.6449, 0.496, 0.6374, 0.5009, 0.6374, 0.4679, 0.6374, 0.4728, 0.6374, 0.4728, 0.6468, 0.4679, 0.6468, 0.6444, 0.5922, 0.6406, 0.5881, 0.6439, 0.5849, 0.6507, 0.5991, 0.5343, 0.6244, 0.5295, 0.6244, 0.5295, 0.6148, 0.5343, 0.6148, 0.5343, 0.6148, 0.5295, 0.6148, 0.5295, 0.5935, 0.5343, 0.5935, 0.5343, 0.6263, 0.5295, 0.6263, 0.5295, 0.6244, 0.5343, 0.6244, 0.5343, 0.6443, 0.5295, 0.6443, 0.5295, 0.6263, 0.5343, 0.6263, 0.4382, 0.6341, 0.4334, 0.6341, 0.4334, 0.629, 0.4382, 0.629, 0.5295, 0.6443, 0.5343, 0.6443, 0.5343, 0.6535, 0.5295, 0.6535, 0.6439, 0.5849, 0.6406, 0.5881, 0.6386, 0.5832, 0.6439, 0.6133, 0.6386, 0.615, 0.6406, 0.61, 0.6406, 0.61, 0.6386, 0.615, 0.6356, 0.6155, 0.6356, 0.5827, 0.6386, 0.5832, 0.6406, 0.5881, 0.6356, 0.5827, 0.6359, 0.5693, 0.6388, 0.5704, 0.6386, 0.5832, 0.6356, 0.6155, 0.6386, 0.615, 0.6388, 0.6278, 0.6359, 0.6289, 0.6507, 0.6436, 0.6359, 0.6289, 0.6388, 0.6278, 0.65, 0.6416, 0.6359, 0.5693, 0.6507, 0.5546, 0.65, 0.5566, 0.6388, 0.5704, 0.7015, 0.539, 0.7015, 0.2659, 0.7097, 0.2659, 0.7097, 0.539, 0.7695, 0.3972, 0.7696, 0.6703, 0.7509, 0.6703, 0.7508, 0.3972, 0.7508, 0.0, 0.7508, 0.2731, 0.7097, 0.2731, 0.7097, 1.804e-08, 0.4585, 1.804e-08, 0.4585, 0.2731, 0.3481, 0.2731, 0.3481, 0.0, 0.7015, 0.1819, 0.7015, 0.2659, 0.6611, 0.2659, 0.6611, 0.1819, 0.8507, 0.3571, 0.8507, 0.2731, 0.8643, 0.2731, 0.8643, 0.3571, 0.8009, 0.3571, 0.8009, 0.2731, 0.8192, 0.2731, 0.8192, 0.3571, 0.7371, 0.292, 0.7371, 0.3013, 0.7371, 0.3105, 0.7371, 0.3197, 0.7371, 0.329, 0.7371, 0.3382, 0.7097, 0.3571, 0.7097, 0.2731, 0.7097, 0.3571, 0.7371, 0.3382, 0.7477, 0.3382, 0.7508, 0.3571, 0.7097, 0.2731, 0.7508, 0.2731, 0.748, 0.292, 0.7371, 0.292, 0.2376, 0.1819, 0.3481, 0.1819, 0.3481, 0.2008, 0.3198, 0.2008, 0.2376, 0.2659, 0.3198, 0.247, 0.3481, 0.247, 0.3481, 0.2659, 0.07924, 0.01931, 0.07899, 0.0003991, 0.1073, 0.0, 0.1189, 0.01875, 0.1089, 0.01889, 0.0975, 0.01905, 0.08837, 0.01918, 0.2376, 0.1819, 0.3198, 0.2008, 0.3198, 0.21, 0.3198, 0.2193, 0.3198, 0.2285, 0.3198, 0.2377, 0.3198, 0.247, 0.2376, 0.2659, 0.2376, 0.757, 0.2264, 0.7757, 0.1981, 0.7754, 0.1984, 0.7564, 0.2075, 0.7566, 0.2166, 0.7567, 0.2285, 0.7568, 0.7509, 0.6703, 0.7696, 0.6703, 0.7696, 0.6892, 0.7508, 0.6892, 0.6799, 0.5579, 0.6612, 0.5579, 0.6611, 0.539, 0.6799, 0.539, 0.7696, 0.3972, 0.7785, 0.3972, 0.7785, 0.8575, 0.7696, 0.8575, 0.211, 0.4611, 0.2019, 0.461, 0.2075, 0.0, 0.2166, 0.0001182, 0.8917, 0.2955, 0.9006, 0.2955, 0.9006, 0.7564, 0.8917, 0.7564, 0.9185, 0.2955, 0.9274, 0.2955, 0.9274, 0.7564, 0.9185, 0.7564, 0.9544, 0.2955, 0.9544, 0.7565, 0.9498, 0.7565, 0.9498, 0.2955, 0.9363, 0.4609, 0.9274, 0.4609, 0.9274, 0.0, 0.9363, 0.0, 0.9589, 0.2955, 0.9589, 0.7565, 0.9544, 0.7565, 0.9544, 0.2955, 0.9452, 0.9208, 0.9363, 0.9208, 0.9363, 0.4604, 0.9452, 0.4604, 0.7277, 0.7754, 0.7277, 0.539, 0.7323, 0.539, 0.7323, 0.7754, 0.7785, 0.3972, 0.7874, 0.3972, 0.7874, 0.8575, 0.7785, 0.8575, 0.3198, 0.2193, 0.3198, 0.21, 0.3243, 0.21, 0.3243, 0.2193, 0.7186, 1.0, 0.7186, 0.539, 0.7232, 0.539, 0.7232, 1.0, 0.08313, 0.3148, 0.09225, 0.3147, 0.09831, 0.7756, 0.08919, 0.7757, 0.9726, 0.2364, 0.9726, 0.0, 0.9772, 2.255e-09, 0.9772, 0.2364, 0.1014, 0.3145, 0.1128, 0.3144, 0.1189, 0.7753, 0.1074, 0.7755, 0.232, 0.4613, 0.2202, 0.4612, 0.2257, 0.0002364, 0.2376, 0.0003902, 0.9954, 0.2951, 0.9954, 0.7555, 0.9909, 0.7555, 0.9909, 0.2951, 0.8407, 0.2955, 0.8407, 0.7565, 0.8301, 0.7565, 0.8301, 0.2955, 0.6356, 0.6585, 0.6267, 0.6585, 0.6267, 0.6538, 0.6178, 0.6538, 0.6178, 0.6585, 0.6089, 0.6585, 0.6089, 0.6538, 0.5999, 0.6538, 0.5999, 0.6585, 0.591, 0.6585, 0.591, 0.6472, 0.5956, 0.6472, 0.5956, 0.6377, 0.591, 0.6377, 0.591, 0.6254, 0.5956, 0.6254, 0.5956, 0.616, 0.591, 0.616, 0.591, 0.6065, 0.5999, 0.6065, 0.5999, 0.6113, 0.6089, 0.6113, 0.6089, 0.6065, 0.6178, 0.6065, 0.6178, 0.6113, 0.6267, 0.6113, 0.6267, 0.6065, 0.6356, 0.6065, 0.6356, 0.616, 0.631, 0.616, 0.631, 0.6254, 0.6356, 0.6254, 0.6356, 0.6373, 0.631, 0.6373, 0.631, 0.6476, 0.6356, 0.6476, 0.4774, 0.6374, 0.4774, 0.6468, 0.4728, 0.6468, 0.4728, 0.6374, 0.8192, 0.2955, 0.8301, 0.2955, 0.8301, 0.7565, 0.8192, 0.7565, 0.8735, 0.2955, 0.8826, 0.2955, 0.8826, 0.7565, 0.8735, 0.7565, 0.8917, 0.461, 0.8826, 0.461, 0.8826, 7.215e-08, 0.8917, 0.0, 0.9772, 0.4609, 0.9772, 0.0, 0.9817, 0.0, 0.9817, 0.4609, 0.9726, 0.2955, 0.9726, 0.7564, 0.968, 0.7564, 0.968, 0.2955, 1.0, 0.5194, 1.0, 0.7555, 0.9954, 0.7555, 0.9954, 0.5194, 0.9817, 0.2361, 0.9817, 0.0, 0.9863, 1.127e-07, 0.9863, 0.2361, 0.482, 0.6468, 0.482, 0.6374, 0.4865, 0.6374, 0.4865, 0.6468, 0.9006, 0.2955, 0.9096, 0.2955, 0.9096, 0.7564, 0.9006, 0.7564, 0.9096, 0.2955, 0.9185, 0.2955, 0.9185, 0.7564, 0.9096, 0.7564, 0.7371, 0.329, 0.7371, 0.3197, 0.7416, 0.3197, 0.7416, 0.329, 0.7371, 0.3105, 0.7371, 0.3013, 0.7416, 0.3013, 0.7416, 0.3105, 0.9589, 0.2364, 0.9589, 0.0, 0.9635, 0.0, 0.9635, 0.2364, 0.9452, 0.2364, 0.9452, 6.764e-09, 0.9498, 0.0, 0.9498, 0.2364, 0.8643, 0.2955, 0.8735, 0.2955, 0.8735, 0.7565, 0.8643, 0.7565, 0.8507, 0.2955, 0.8507, 0.7565, 0.8407, 0.7565, 0.8407, 0.2955, 0.9635, 0.2364, 0.9635, 0.0, 0.968, 2.255e-09, 0.968, 0.2364, 0.4631, 0.6374, 0.4631, 0.6477, 0.4585, 0.6477, 0.4585, 0.6374, 0.9909, 0.2951, 0.9909, 0.7555, 0.9863, 0.7555, 0.9863, 0.2951, 0.482, 0.6374, 0.482, 0.6468, 0.4774, 0.6468, 0.4774, 0.6374, 0.7874, 0.3972, 0.7963, 0.3972, 0.7963, 0.8575, 0.7874, 0.8575, 0.9363, 0.0, 0.9452, 2.525e-07, 0.9452, 0.4604, 0.9363, 0.4604, 0.3198, 0.2377, 0.3198, 0.2285, 0.3243, 0.2285, 0.3243, 0.2377, 0.7232, 1.0, 0.7232, 0.539, 0.7277, 0.539, 0.7277, 1.0, 0.7323, 0.7754, 0.7323, 0.539, 0.7369, 0.539, 0.7369, 0.7754, 0.4865, 0.6466, 0.4865, 0.6374, 0.4911, 0.6374, 0.4911, 0.6466, 0.07899, 0.0003991, 0.07924, 0.01931, 0.07063, 0.0147, 0.06765, 0.005288, 0.5295, 0.5935, 0.5295, 0.5473, 0.5379, 0.5473, 0.5379, 0.5935, 0.1984, 0.7564, 0.1981, 0.7754, 0.1868, 0.7705, 0.1897, 0.7611, 0.4585, 0.1502, 0.4585, 0.104, 0.47, 0.104, 0.47, 0.1502, 0.47, 0.1502, 0.47, 0.104, 0.4837, 0.104, 0.4837, 0.1502, 0.6519, 0.104, 0.6519, 0.1502, 0.6381, 0.1502, 0.6381, 0.104, 0.5979, 0.1502, 0.5979, 0.104, 0.6109, 0.104, 0.6109, 0.1502, 0.6381, 0.104, 0.6381, 0.1502, 0.6109, 0.1502, 0.6109, 0.104, 0.4837, 0.1502, 0.4837, 0.104, 0.5408, 0.104, 0.5408, 0.1502, 0.4837, 0.104, 0.47, 0.104, 0.47, 0.0, 0.4837, 0.0, 0.3982, 0.643, 0.3705, 0.643, 0.3705, 0.539, 0.3982, 0.539, 0.6109, 0.1502, 0.6381, 0.1502, 0.6382, 0.5474, 0.6109, 0.5474, 0.7732, 0.0, 0.8009, 2.63e-06, 0.8009, 0.3972, 0.7732, 0.3972, 0.522, 0.6096, 0.5295, 0.6221, 0.5031, 0.6297, 0.5036, 0.605, 0.5168, 0.6013, 0.5295, 0.6221, 0.5295, 0.6516, 0.517, 0.6552, 0.5031, 0.6297, 0.6381, 0.104, 0.6109, 0.104, 0.6109, 0.0, 0.6382, 3.616e-06, 0.6519, 0.104, 0.6381, 0.104, 0.6382, 3.616e-06, 0.6519, 5.501e-06, 0.6109, 0.104, 0.5979, 0.104, 0.5979, 9.018e-09, 0.6109, 0.0, 0.6611, 0.104, 0.6519, 0.104, 0.6519, 5.501e-06, 0.6611, 6.728e-06, 0.3705, 0.643, 0.3481, 0.643, 0.3481, 0.539, 0.3705, 0.539, 0.5636, 0.5533, 0.5636, 0.6065, 0.5408, 0.6065, 0.5408, 0.5474, 0.591, 0.6657, 0.5636, 0.6586, 0.5636, 0.6065, 0.591, 0.6065, 0.6356, 0.6065, 0.591, 0.6065, 0.591, 0.5829, 0.6356, 0.5829, 0.6356, 0.5546, 0.6356, 0.5829, 0.591, 0.5829, 0.591, 0.5546, 0.5636, 0.6586, 0.5408, 0.6657, 0.5408, 0.6065, 0.5636, 0.6065, 0.5979, 0.104, 0.5979, 0.1502, 0.5408, 0.1502, 0.5408, 0.104, 0.591, 0.5474, 0.591, 0.6065, 0.5636, 0.6065, 0.5636, 0.5533, 0.5295, 0.5804, 0.5031, 0.5728, 0.517, 0.5473, 0.5295, 0.5509, 0.5036, 0.5975, 0.5031, 0.5728, 0.5295, 0.5804, 0.5168, 0.6013, 0.6381, 0.1502, 0.6611, 0.1502, 0.6611, 0.5473, 0.6382, 0.5474, 0.7508, 2.902e-06, 0.7732, 0.0, 0.7732, 0.3972, 0.7508, 0.3972, 0.47, 0.1502, 0.4837, 0.1502, 0.4837, 0.5473, 0.47, 0.5473, 0.5979, 0.1502, 0.6109, 0.1502, 0.6108, 0.5474, 0.5979, 0.5474, 0.4517, 1.0, 0.4517, 0.539, 0.4562, 0.539, 0.4562, 1.0, 0.9909, 0.2361, 0.9909, 0.2951, 0.9863, 0.2951, 0.9863, 0.2361, 0.9635, 0.7564, 0.9635, 0.2955, 0.968, 0.2955, 0.968, 0.7564, 0.8507, 0.2364, 0.8507, 0.2955, 0.8407, 0.2955, 0.8407, 0.2364, 0.8643, 0.2364, 0.8735, 0.2364, 0.8735, 0.2955, 0.8643, 0.2955, 0.9452, 0.7565, 0.9452, 0.2955, 0.9498, 0.2955, 0.9498, 0.7565, 0.9589, 0.7565, 0.9589, 0.2955, 0.9635, 0.2955, 0.9635, 0.7565, 0.9096, 0.2364, 0.9185, 0.2364, 0.9185, 0.2955, 0.9096, 0.2955, 0.9006, 0.2364, 0.9096, 0.2364, 0.9096, 0.2955, 0.9006, 0.2955, 0.9817, 0.7555, 0.9817, 0.2951, 0.9863, 0.2951, 0.9863, 0.7555, 1.0, 1.443e-07, 1.0, 0.4604, 0.9954, 0.4604, 0.9954, 0.0, 0.9726, 0.2364, 0.9726, 0.2955, 0.968, 0.2955, 0.968, 0.2364, 0.9772, 0.52, 0.9772, 0.4609, 0.9817, 0.4609, 0.9817, 0.52, 0.8917, 0.5201, 0.8826, 0.5201, 0.8826, 0.461, 0.8917, 0.461, 0.8735, 0.2364, 0.8826, 0.2364, 0.8826, 0.2955, 0.8735, 0.2955, 0.8192, 0.2364, 0.8301, 0.2364, 0.8301, 0.2955, 0.8192, 0.2955, 0.8407, 0.2364, 0.8407, 0.2955, 0.8301, 0.2955, 0.8301, 0.2364, 0.9954, 0.2361, 0.9954, 0.2951, 0.9909, 0.2951, 0.9909, 0.2361, 0.2313, 0.5204, 0.2195, 0.5203, 0.2202, 0.4612, 0.232, 0.4613, 0.1006, 0.2554, 0.112, 0.2553, 0.1128, 0.3144, 0.1014, 0.3145, 0.9726, 0.7564, 0.9726, 0.2955, 0.9772, 0.2955, 0.9772, 0.7564, 0.08235, 0.2557, 0.09148, 0.2556, 0.09225, 0.3147, 0.08313, 0.3148, 0.4071, 0.629, 0.4071, 0.6243, 0.416, 0.6243, 0.416, 0.629, 0.7963, 0.8582, 0.7963, 0.3972, 0.8009, 0.3972, 0.8009, 0.8582, 0.4339, 0.629, 0.4249, 0.629, 0.4249, 0.6243, 0.4339, 0.6243, 0.9589, 0.2364, 0.9589, 0.2955, 0.9544, 0.2955, 0.9544, 0.2364, 0.9363, 0.52, 0.9274, 0.52, 0.9274, 0.4609, 0.9363, 0.4609, 0.9544, 0.2364, 0.9544, 0.2955, 0.9498, 0.2955, 0.9498, 0.2364, 0.9185, 0.2364, 0.9274, 0.2364, 0.9274, 0.2955, 0.9185, 0.2955, 0.8917, 0.2364, 0.9006, 0.2364, 0.9006, 0.2955, 0.8917, 0.2955, 0.2103, 0.5202, 0.2012, 0.5201, 0.2019, 0.461, 0.211, 0.4611, 0.7186, 0.7751, 0.7097, 0.7751, 0.7097, 0.539, 0.7186, 0.539, 0.2075, 0.7566, 0.1984, 0.7564, 0.2012, 0.5201, 0.2103, 0.5202, 0.8917, 0.0, 0.9006, 2.255e-09, 0.9006, 0.2364, 0.8917, 0.2364, 0.9185, 2.255e-08, 0.9274, 0.0, 0.9274, 0.2364, 0.9185, 0.2364, 0.9544, 0.0, 0.9544, 0.2364, 0.9498, 0.2364, 0.9498, 2.255e-09, 0.9363, 0.7564, 0.9274, 0.7564, 0.9274, 0.52, 0.9363, 0.52, 0.9589, 0.0, 0.9589, 0.2364, 0.9544, 0.2364, 0.9544, 2.255e-09, 0.4428, 0.539, 0.4517, 0.539, 0.4517, 0.7751, 0.4428, 0.7751, 0.6977, 0.539, 0.7066, 0.539, 0.7066, 0.7751, 0.6977, 0.7751, 0.7369, 0.7754, 0.7369, 0.539, 0.7414, 0.539, 0.7414, 0.7754, 0.07924, 0.01931, 0.08837, 0.01918, 0.09148, 0.2556, 0.08235, 0.2557, 0.0975, 0.01905, 0.1089, 0.01889, 0.112, 0.2553, 0.1006, 0.2554, 0.2285, 0.7568, 0.2166, 0.7567, 0.2195, 0.5203, 0.2313, 0.5204, 0.9954, 1.105e-07, 0.9954, 0.2361, 0.9909, 0.2361, 0.9909, 0.0, 0.8407, 0.0, 0.8407, 0.2364, 0.8301, 0.2364, 0.8301, 2.255e-09, 0.8192, 2.255e-09, 0.8301, 0.0, 0.8301, 0.2364, 0.8192, 0.2364, 0.8735, 0.0, 0.8826, 4.509e-09, 0.8826, 0.2364, 0.8735, 0.2364, 0.8917, 0.7565, 0.8826, 0.7565, 0.8826, 0.5201, 0.8917, 0.5201, 0.9772, 0.7564, 0.9772, 0.52, 0.9817, 0.52, 0.9817, 0.7564, 0.9726, 0.0, 0.9726, 0.2364, 0.968, 0.2364, 0.968, 6.764e-09, 0.9006, 2.255e-09, 0.9096, 0.0, 0.9096, 0.2364, 0.9006, 0.2364, 0.9096, 9.018e-09, 0.9185, 0.0, 0.9185, 0.2364, 0.9096, 0.2364, 0.8643, 0.0, 0.8735, 0.0, 0.8735, 0.2364, 0.8643, 0.2364, 0.8507, 0.0, 0.8507, 0.2364, 0.8407, 0.2364, 0.8407, 2.255e-09, 0.9909, 1.082e-07, 0.9909, 0.2361, 0.9863, 0.2361, 0.9863, 0.0, 0.6799, 0.539, 0.6888, 0.539, 0.6888, 0.7751, 0.6799, 0.7751, 0.6888, 0.539, 0.6977, 0.539, 0.6977, 0.7751, 0.6888, 0.7751, 0.7414, 0.7754, 0.7414, 0.539, 0.746, 0.539, 0.746, 0.7754, 0.9635, 0.2955, 0.9635, 0.2364, 0.968, 0.2364, 0.968, 0.2955, 0.9452, 0.2955, 0.9452, 0.2364, 0.9498, 0.2364, 0.9498, 0.2955, 0.9589, 0.2955, 0.9589, 0.2364, 0.9635, 0.2364, 0.9635, 0.2955, 0.9817, 0.2951, 0.9817, 0.2361, 0.9863, 0.2361, 0.9863, 0.2951, 1.0, 0.4604, 1.0, 0.5194, 0.9954, 0.5194, 0.9954, 0.4604, 0.9726, 0.2955, 0.9726, 0.2364, 0.9772, 0.2364, 0.9772, 0.2955, 0.4942, 0.5473, 0.4942, 0.5521, 0.4852, 0.5521, 0.4852, 0.5473, 0.2019, 0.461, 0.2012, 0.5201, 0.1189, 0.519, 0.1196, 0.4599, 0.4763, 0.5473, 0.4763, 0.5521, 0.4674, 0.5521, 0.4674, 0.5473, 0.08235, 0.2557, 0.08313, 0.3148, 0.0007768, 0.316, 0.0, 0.2569, 0.416, 0.6243, 0.4071, 0.6243, 0.3982, 0.6243, 0.3982, 0.539, 0.4428, 0.539, 0.4428, 0.6243, 0.4339, 0.6243, 0.4249, 0.6243, 0.5031, 0.5521, 0.5031, 0.6374, 0.4585, 0.6374, 0.4585, 0.5521, 0.4674, 0.5521, 0.4763, 0.5521, 0.4852, 0.5521, 0.4942, 0.5521, 0.4585, 0.366, 0.3481, 0.366, 0.3481, 0.539, 0.4585, 0.539, 0.3481, 0.2659, 0.2376, 0.2659, 0.2376, 0.539, 0.3481, 0.539, 0.2559, 0.6534, 0.2559, 0.6619, 0.2924, 0.6619, 0.2924, 0.6534, 0.2787, 0.6534, 0.2787, 0.539, 0.2559, 0.539, 0.2924, 0.6619, 0.3289, 0.7045, 0.3289, 0.6619, 0.2559, 0.6619, 0.2559, 0.7045, 0.2924, 0.6619, 0.3289, 0.7045, 0.3472, 0.7045, 0.3472, 0.6619, 0.3289, 0.6619, 0.7508, 0.366, 0.7097, 0.366, 0.7097, 0.539, 0.7508, 0.539, 0.6799, 0.5668, 0.6612, 0.5668, 0.6612, 0.7398, 0.6799, 0.7398, 0.8009, 0.2731, 0.8192, 0.2731, 0.8192, 0.0, 0.8009, 0.0, 0.2559, 0.6619, 0.2376, 0.6619, 0.2376, 0.7045, 0.2559, 0.7045, 0.3289, 0.6619, 0.3289, 0.6534, 0.3289, 0.539, 0.3061, 0.539, 0.3061, 0.6534, 0.2924, 0.6534, 0.2924, 0.6619, 0.2376, 0.6619, 0.2559, 0.6619, 0.2559, 0.6534, 0.7015, 0.173, 0.7097, 0.173, 0.7097, 2.886e-07, 0.7015, 3.066e-07, 0.8507, 0.2731, 0.8643, 0.2731, 0.8643, 0.0, 0.8507, 3.247e-07, 0.3472, 0.6619, 0.3289, 0.6534, 0.3289, 0.6619, 0.7015, 0.2659, 0.6611, 0.2659, 0.6611, 0.539, 0.7015, 0.539, 0.7015, 3.066e-07, 0.6611, 0.0, 0.6611, 0.173, 0.7015, 0.173, 0.8507, 0.539, 0.8643, 0.539, 0.8643, 0.366, 0.8507, 0.366, 0.7015, 0.1819, 0.7097, 0.1819, 0.7097, 0.173, 0.7015, 0.173, 0.8009, 0.539, 0.8192, 0.539, 0.8192, 0.366, 0.8009, 0.366, 0.6799, 0.5579, 0.6612, 0.5579, 0.6612, 0.5668, 0.6799, 0.5668, 0.7508, 0.3571, 0.7097, 0.3571, 0.7097, 0.366, 0.7508, 0.366, 0.3481, 0.0, 0.2376, 0.0, 0.2376, 0.173, 0.3481, 0.173, 0.4585, 0.3571, 0.3481, 0.3571, 0.3481, 0.366, 0.4585, 0.366, 0.4585, 0.2731, 0.3481, 0.2731, 0.3481, 0.3571, 0.4585, 0.3571, 0.7015, 0.2659, 0.7097, 0.2659, 0.7097, 0.1819, 0.7015, 0.1819, 0.7015, 0.173, 0.6611, 0.173, 0.6611, 0.1819, 0.7015, 0.1819, 0.8507, 0.366, 0.8643, 0.366, 0.8643, 0.3571, 0.8507, 0.3571, 0.4064, 0.6673, 0.407, 0.6667, 0.4032, 0.6626, 0.4026, 0.6632, 0.3481, 0.173, 0.2376, 0.173, 0.2376, 0.1819, 0.3481, 0.1819, 0.8073, 0.359, 0.8009, 0.3571, 0.8009, 0.366, 0.8073, 0.3641, 0.8128, 0.3641, 0.8192, 0.366, 0.8192, 0.3571, 0.8128, 0.359, 0.8073, 0.3641, 0.8009, 0.366, 0.8192, 0.366, 0.8128, 0.3641, 0.8128, 0.359, 0.8192, 0.3571, 0.8009, 0.3571, 0.8073, 0.359, 0.4572, 0.539, 0.4562, 0.539, 0.4562, 0.5441, 0.4572, 0.5441, 0.4177, 0.6393, 0.4184, 0.64, 0.4222, 0.6359, 0.4215, 0.6352, 0.4581, 0.5441, 0.4572, 0.5441, 0.4572, 0.5491, 0.4581, 0.5491, 0.4285, 0.6341, 0.4285, 0.6492, 0.4334, 0.6492, 0.4334, 0.6341, 0.4222, 0.6359, 0.4184, 0.64, 0.4217, 0.6432, 0.4285, 0.629, 0.496, 0.6449, 0.496, 0.6374, 0.4911, 0.6374, 0.4911, 0.6449, 0.4631, 0.6374, 0.4631, 0.6468, 0.4679, 0.6468, 0.4679, 0.6374, 0.407, 0.6667, 0.4133, 0.6735, 0.4065, 0.6593, 0.4032, 0.6626, 0.5392, 0.6244, 0.5392, 0.6148, 0.5343, 0.6148, 0.5343, 0.6244, 0.5392, 0.6148, 0.5392, 0.5935, 0.5343, 0.5935, 0.5343, 0.6148, 0.5343, 0.6515, 0.5343, 0.6535, 0.5392, 0.6535, 0.5392, 0.6515, 0.5343, 0.6336, 0.5343, 0.6515, 0.5392, 0.6515, 0.5392, 0.6336, 0.4334, 0.6341, 0.4334, 0.629, 0.4285, 0.629, 0.4285, 0.6341, 0.5392, 0.6336, 0.5392, 0.6244, 0.5343, 0.6244, 0.5343, 0.6336, 0.4065, 0.6593, 0.4012, 0.6576, 0.4032, 0.6626, 0.4217, 0.6432, 0.4184, 0.64, 0.4163, 0.6449, 0.4184, 0.64, 0.4133, 0.6454, 0.4163, 0.6449, 0.3982, 0.6571, 0.4032, 0.6626, 0.4012, 0.6576, 0.3982, 0.6571, 0.4012, 0.6576, 0.4014, 0.6448, 0.3985, 0.6437, 0.4133, 0.6454, 0.4136, 0.6588, 0.4165, 0.6577, 0.4163, 0.6449, 0.4285, 0.6735, 0.4278, 0.6715, 0.4165, 0.6577, 0.4136, 0.6588, 0.3985, 0.6437, 0.4014, 0.6448, 0.4126, 0.631, 0.4133, 0.629, 0.6438, 0.5929, 0.6444, 0.5922, 0.6406, 0.5881, 0.64, 0.5888, 0.4581, 0.539, 0.4572, 0.539, 0.4572, 0.5441, 0.4581, 0.5441, 0.64, 0.6094, 0.6406, 0.61, 0.6444, 0.6059, 0.6438, 0.6053, 0.4572, 0.5441, 0.4562, 0.5441, 0.4562, 0.5491, 0.4572, 0.5491, 0.4334, 0.6341, 0.4334, 0.6492, 0.4382, 0.6492, 0.4382, 0.6341, 0.6444, 0.6059, 0.6406, 0.61, 0.6439, 0.6133, 0.6507, 0.5991, 0.5009, 0.6449, 0.5009, 0.6374, 0.496, 0.6374, 0.496, 0.6449, 0.4679, 0.6374, 0.4679, 0.6468, 0.4728, 0.6468, 0.4728, 0.6374, 0.6444, 0.5922, 0.6507, 0.5991, 0.6439, 0.5849, 0.6406, 0.5881, 0.5343, 0.6244, 0.5343, 0.6148, 0.5295, 0.6148, 0.5295, 0.6244, 0.5343, 0.6148, 0.5343, 0.5935, 0.5295, 0.5935, 0.5295, 0.6148, 0.5343, 0.6263, 0.5343, 0.6244, 0.5295, 0.6244, 0.5295, 0.6263, 0.5343, 0.6443, 0.5343, 0.6263, 0.5295, 0.6263, 0.5295, 0.6443, 0.4382, 0.6341, 0.4382, 0.629, 0.4334, 0.629, 0.4334, 0.6341, 0.5295, 0.6443, 0.5295, 0.6535, 0.5343, 0.6535, 0.5343, 0.6443, 0.6439, 0.5849, 0.6386, 0.5832, 0.6406, 0.5881, 0.6439, 0.6133, 0.6406, 0.61, 0.6386, 0.615, 0.6406, 0.61, 0.6356, 0.6155, 0.6386, 0.615, 0.6356, 0.5827, 0.6406, 0.5881, 0.6386, 0.5832, 0.6356, 0.5827, 0.6386, 0.5832, 0.6388, 0.5704, 0.6359, 0.5693, 0.6356, 0.6155, 0.6359, 0.6289, 0.6388, 0.6278, 0.6386, 0.615, 0.6507, 0.6436, 0.65, 0.6416, 0.6388, 0.6278, 0.6359, 0.6289, 0.6359, 0.5693, 0.6388, 0.5704, 0.65, 0.5566, 0.6507, 0.5546, 0.7015, 0.539, 0.7097, 0.539, 0.7097, 0.2659, 0.7015, 0.2659, 0.7695, 0.3972, 0.7508, 0.3972, 0.7509, 0.6703, 0.7696, 0.6703, 0.7508, 0.0, 0.7097, 1.804e-08, 0.7097, 0.2731, 0.7508, 0.2731, 0.4585, 1.804e-08, 0.3481, 0.0, 0.3481, 0.2731, 0.4585, 0.2731, 0.7015, 0.1819, 0.6611, 0.1819, 0.6611, 0.2659, 0.7015, 0.2659, 0.8507, 0.3571, 0.8643, 0.3571, 0.8643, 0.2731, 0.8507, 0.2731, 0.8009, 0.3571, 0.8192, 0.3571, 0.8192, 0.2731, 0.8009, 0.2731, 0.7371, 0.292, 0.7097, 0.2731, 0.7097, 0.3571, 0.7371, 0.3382, 0.7371, 0.329, 0.7371, 0.3197, 0.7371, 0.3105, 0.7371, 0.3013, 0.7097, 0.3571, 0.7508, 0.3571, 0.7477, 0.3382, 0.7371, 0.3382, 0.7097, 0.2731, 0.7371, 0.292, 0.748, 0.292, 0.7508, 0.2731, 0.2376, 0.1819, 0.3198, 0.2008, 0.3481, 0.2008, 0.3481, 0.1819, 0.2376, 0.2659, 0.3481, 0.2659, 0.3481, 0.247, 0.3198, 0.247, 0.07924, 0.01931, 0.08837, 0.01918, 0.0975, 0.01905, 0.1089, 0.01889, 0.1189, 0.01875, 0.1073, 0.0, 0.07899, 0.0003991, 0.2376, 0.1819, 0.2376, 0.2659, 0.3198, 0.247, 0.3198, 0.2377, 0.3198, 0.2285, 0.3198, 0.2193, 0.3198, 0.21, 0.3198, 0.2008, 0.2376, 0.757, 0.2285, 0.7568, 0.2166, 0.7567, 0.2075, 0.7566, 0.1984, 0.7564, 0.1981, 0.7754, 0.2264, 0.7757, 0.7509, 0.6703, 0.7508, 0.6892, 0.7696, 0.6892, 0.7696, 0.6703, 0.6799, 0.5579, 0.6799, 0.539, 0.6611, 0.539, 0.6612, 0.5579, 0.7696, 0.3972, 0.7696, 0.8575, 0.7785, 0.8575, 0.7785, 0.3972, 0.211, 0.4611, 0.2166, 0.0001182, 0.2075, 0.0, 0.2019, 0.461, 0.8917, 0.2955, 0.8917, 0.7564, 0.9006, 0.7564, 0.9006, 0.2955, 0.9185, 0.2955, 0.9185, 0.7564, 0.9274, 0.7564, 0.9274, 0.2955, 0.9544, 0.2955, 0.9498, 0.2955, 0.9498, 0.7565, 0.9544, 0.7565, 0.9363, 0.4609, 0.9363, 0.0, 0.9274, 0.0, 0.9274, 0.4609, 0.9589, 0.2955, 0.9544, 0.2955, 0.9544, 0.7565, 0.9589, 0.7565, 0.9452, 0.9208, 0.9452, 0.4604, 0.9363, 0.4604, 0.9363, 0.9208, 0.7277, 0.7754, 0.7323, 0.7754, 0.7323, 0.539, 0.7277, 0.539, 0.7785, 0.3972, 0.7785, 0.8575, 0.7874, 0.8575, 0.7874, 0.3972, 0.3198, 0.2193, 0.3243, 0.2193, 0.3243, 0.21, 0.3198, 0.21, 0.7186, 1.0, 0.7232, 1.0, 0.7232, 0.539, 0.7186, 0.539, 0.08313, 0.3148, 0.08919, 0.7757, 0.09831, 0.7756, 0.09225, 0.3147, 0.9726, 0.2364, 0.9772, 0.2364, 0.9772, 2.255e-09, 0.9726, 0.0, 0.1014, 0.3145, 0.1074, 0.7755, 0.1189, 0.7753, 0.1128, 0.3144, 0.232, 0.4613, 0.2376, 0.0003902, 0.2257, 0.0002364, 0.2202, 0.4612, 0.9954, 0.2951, 0.9909, 0.2951, 0.9909, 0.7555, 0.9954, 0.7555, 0.8407, 0.2955, 0.8301, 0.2955, 0.8301, 0.7565, 0.8407, 0.7565, 0.6356, 0.6585, 0.6356, 0.6476, 0.631, 0.6476, 0.631, 0.6373, 0.6356, 0.6373, 0.6356, 0.6254, 0.631, 0.6254, 0.631, 0.616, 0.6356, 0.616, 0.6356, 0.6065, 0.6267, 0.6065, 0.6267, 0.6113, 0.6178, 0.6113, 0.6178, 0.6065, 0.6089, 0.6065, 0.6089, 0.6113, 0.5999, 0.6113, 0.5999, 0.6065, 0.591, 0.6065, 0.591, 0.616, 0.5956, 0.616, 0.5956, 0.6254, 0.591, 0.6254, 0.591, 0.6377, 0.5956, 0.6377, 0.5956, 0.6472, 0.591, 0.6472, 0.591, 0.6585, 0.5999, 0.6585, 0.5999, 0.6538, 0.6089, 0.6538, 0.6089, 0.6585, 0.6178, 0.6585, 0.6178, 0.6538, 0.6267, 0.6538, 0.6267, 0.6585, 0.4774, 0.6374, 0.4728, 0.6374, 0.4728, 0.6468, 0.4774, 0.6468, 0.8192, 0.2955, 0.8192, 0.7565, 0.8301, 0.7565, 0.8301, 0.2955, 0.8735, 0.2955, 0.8735, 0.7565, 0.8826, 0.7565, 0.8826, 0.2955, 0.8917, 0.461, 0.8917, 0.0, 0.8826, 7.215e-08, 0.8826, 0.461, 0.9772, 0.4609, 0.9817, 0.4609, 0.9817, 0.0, 0.9772, 0.0, 0.9726, 0.2955, 0.968, 0.2955, 0.968, 0.7564, 0.9726, 0.7564, 1.0, 0.5194, 0.9954, 0.5194, 0.9954, 0.7555, 1.0, 0.7555, 0.9817, 0.2361, 0.9863, 0.2361, 0.9863, 1.127e-07, 0.9817, 0.0, 0.482, 0.6468, 0.4865, 0.6468, 0.4865, 0.6374, 0.482, 0.6374, 0.9006, 0.2955, 0.9006, 0.7564, 0.9096, 0.7564, 0.9096, 0.2955, 0.9096, 0.2955, 0.9096, 0.7564, 0.9185, 0.7564, 0.9185, 0.2955, 0.7371, 0.329, 0.7416, 0.329, 0.7416, 0.3197, 0.7371, 0.3197, 0.7371, 0.3105, 0.7416, 0.3105, 0.7416, 0.3013, 0.7371, 0.3013, 0.9589, 0.2364, 0.9635, 0.2364, 0.9635, 0.0, 0.9589, 0.0, 0.9452, 0.2364, 0.9498, 0.2364, 0.9498, 0.0, 0.9452, 6.764e-09, 0.8643, 0.2955, 0.8643, 0.7565, 0.8735, 0.7565, 0.8735, 0.2955, 0.8507, 0.2955, 0.8407, 0.2955, 0.8407, 0.7565, 0.8507, 0.7565, 0.9635, 0.2364, 0.968, 0.2364, 0.968, 2.255e-09, 0.9635, 0.0, 0.4631, 0.6374, 0.4585, 0.6374, 0.4585, 0.6477, 0.4631, 0.6477, 0.9909, 0.2951, 0.9863, 0.2951, 0.9863, 0.7555, 0.9909, 0.7555, 0.482, 0.6374, 0.4774, 0.6374, 0.4774, 0.6468, 0.482, 0.6468, 0.7874, 0.3972, 0.7874, 0.8575, 0.7963, 0.8575, 0.7963, 0.3972, 0.9363, 0.0, 0.9363, 0.4604, 0.9452, 0.4604, 0.9452, 2.525e-07, 0.3198, 0.2377, 0.3243, 0.2377, 0.3243, 0.2285, 0.3198, 0.2285, 0.7232, 1.0, 0.7277, 1.0, 0.7277, 0.539, 0.7232, 0.539, 0.7323, 0.7754, 0.7369, 0.7754, 0.7369, 0.539, 0.7323, 0.539, 0.4865, 0.6466, 0.4911, 0.6466, 0.4911, 0.6374, 0.4865, 0.6374, 0.07899, 0.0003991, 0.06765, 0.005288, 0.07063, 0.0147, 0.07924, 0.01931, 0.5295, 0.5935, 0.5379, 0.5935, 0.5379, 0.5473, 0.5295, 0.5473, 0.1984, 0.7564, 0.1897, 0.7611, 0.1868, 0.7705, 0.1981, 0.7754, 0.4585, 0.1502, 0.47, 0.1502, 0.47, 0.104, 0.4585, 0.104, 0.47, 0.1502, 0.4837, 0.1502, 0.4837, 0.104, 0.47, 0.104, 0.6519, 0.104, 0.6381, 0.104, 0.6381, 0.1502, 0.6519, 0.1502, 0.5979, 0.1502, 0.6109, 0.1502, 0.6109, 0.104, 0.5979, 0.104, 0.6381, 0.104, 0.6109, 0.104, 0.6109, 0.1502, 0.6381, 0.1502, 0.4837, 0.1502, 0.5408, 0.1502, 0.5408, 0.104, 0.4837, 0.104, 0.4837, 0.104, 0.4837, 0.0, 0.47, 0.0, 0.47, 0.104, 0.3982, 0.643, 0.3982, 0.539, 0.3705, 0.539, 0.3705, 0.643, 0.6109, 0.1502, 0.6109, 0.5474, 0.6382, 0.5474, 0.6381, 0.1502, 0.7732, 0.0, 0.7732, 0.3972, 0.8009, 0.3972, 0.8009, 2.63e-06, 0.522, 0.6096, 0.5168, 0.6013, 0.5036, 0.605, 0.5031, 0.6297, 0.5295, 0.6221, 0.5295, 0.6221, 0.5031, 0.6297, 0.517, 0.6552, 0.5295, 0.6516, 0.6381, 0.104, 0.6382, 3.616e-06, 0.6109, 0.0, 0.6109, 0.104, 0.6519, 0.104, 0.6519, 5.501e-06, 0.6382, 3.616e-06, 0.6381, 0.104, 0.6109, 0.104, 0.6109, 0.0, 0.5979, 9.018e-09, 0.5979, 0.104, 0.6611, 0.104, 0.6611, 6.728e-06, 0.6519, 5.501e-06, 0.6519, 0.104, 0.3705, 0.643, 0.3705, 0.539, 0.3481, 0.539, 0.3481, 0.643, 0.5636, 0.5533, 0.5408, 0.5474, 0.5408, 0.6065, 0.5636, 0.6065, 0.591, 0.6657, 0.591, 0.6065, 0.5636, 0.6065, 0.5636, 0.6586, 0.6356, 0.6065, 0.6356, 0.5829, 0.591, 0.5829, 0.591, 0.6065, 0.6356, 0.5546, 0.591, 0.5546, 0.591, 0.5829, 0.6356, 0.5829, 0.5636, 0.6586, 0.5636, 0.6065, 0.5408, 0.6065, 0.5408, 0.6657, 0.5979, 0.104, 0.5408, 0.104, 0.5408, 0.1502, 0.5979, 0.1502, 0.591, 0.5474, 0.5636, 0.5533, 0.5636, 0.6065, 0.591, 0.6065, 0.5295, 0.5804, 0.5295, 0.5509, 0.517, 0.5473, 0.5031, 0.5728, 0.5036, 0.5975, 0.5168, 0.6013, 0.5295, 0.5804, 0.5031, 0.5728, 0.6381, 0.1502, 0.6382, 0.5474, 0.6611, 0.5473, 0.6611, 0.1502, 0.7508, 2.902e-06, 0.7508, 0.3972, 0.7732, 0.3972, 0.7732, 0.0, 0.47, 0.1502, 0.47, 0.5473, 0.4837, 0.5473, 0.4837, 0.1502, 0.5979, 0.1502, 0.5979, 0.5474, 0.6108, 0.5474, 0.6109, 0.1502, 0.4517, 1.0, 0.4562, 1.0, 0.4562, 0.539, 0.4517, 0.539, 0.9909, 0.2361, 0.9863, 0.2361, 0.9863, 0.2951, 0.9909, 0.2951, 0.9635, 0.7564, 0.968, 0.7564, 0.968, 0.2955, 0.9635, 0.2955, 0.8507, 0.2364, 0.8407, 0.2364, 0.8407, 0.2955, 0.8507, 0.2955, 0.8643, 0.2364, 0.8643, 0.2955, 0.8735, 0.2955, 0.8735, 0.2364, 0.9452, 0.7565, 0.9498, 0.7565, 0.9498, 0.2955, 0.9452, 0.2955, 0.9589, 0.7565, 0.9635, 0.7565, 0.9635, 0.2955, 0.9589, 0.2955, 0.9096, 0.2364, 0.9096, 0.2955, 0.9185, 0.2955, 0.9185, 0.2364, 0.9006, 0.2364, 0.9006, 0.2955, 0.9096, 0.2955, 0.9096, 0.2364, 0.9817, 0.7555, 0.9863, 0.7555, 0.9863, 0.2951, 0.9817, 0.2951, 1.0, 1.443e-07, 0.9954, 0.0, 0.9954, 0.4604, 1.0, 0.4604, 0.9726, 0.2364, 0.968, 0.2364, 0.968, 0.2955, 0.9726, 0.2955, 0.9772, 0.52, 0.9817, 0.52, 0.9817, 0.4609, 0.9772, 0.4609, 0.8917, 0.5201, 0.8917, 0.461, 0.8826, 0.461, 0.8826, 0.5201, 0.8735, 0.2364, 0.8735, 0.2955, 0.8826, 0.2955, 0.8826, 0.2364, 0.8192, 0.2364, 0.8192, 0.2955, 0.8301, 0.2955, 0.8301, 0.2364, 0.8407, 0.2364, 0.8301, 0.2364, 0.8301, 0.2955, 0.8407, 0.2955, 0.9954, 0.2361, 0.9909, 0.2361, 0.9909, 0.2951, 0.9954, 0.2951, 0.2313, 0.5204, 0.232, 0.4613, 0.2202, 0.4612, 0.2195, 0.5203, 0.1006, 0.2554, 0.1014, 0.3145, 0.1128, 0.3144, 0.112, 0.2553, 0.9726, 0.7564, 0.9772, 0.7564, 0.9772, 0.2955, 0.9726, 0.2955, 0.08235, 0.2557, 0.08313, 0.3148, 0.09225, 0.3147, 0.09148, 0.2556, 0.4071, 0.629, 0.416, 0.629, 0.416, 0.6243, 0.4071, 0.6243, 0.7963, 0.8582, 0.8009, 0.8582, 0.8009, 0.3972, 0.7963, 0.3972, 0.4339, 0.629, 0.4339, 0.6243, 0.4249, 0.6243, 0.4249, 0.629, 0.9589, 0.2364, 0.9544, 0.2364, 0.9544, 0.2955, 0.9589, 0.2955, 0.9363, 0.52, 0.9363, 0.4609, 0.9274, 0.4609, 0.9274, 0.52, 0.9544, 0.2364, 0.9498, 0.2364, 0.9498, 0.2955, 0.9544, 0.2955, 0.9185, 0.2364, 0.9185, 0.2955, 0.9274, 0.2955, 0.9274, 0.2364, 0.8917, 0.2364, 0.8917, 0.2955, 0.9006, 0.2955, 0.9006, 0.2364, 0.2103, 0.5202, 0.211, 0.4611, 0.2019, 0.461, 0.2012, 0.5201, 0.7186, 0.7751, 0.7186, 0.539, 0.7097, 0.539, 0.7097, 0.7751, 0.2075, 0.7566, 0.2103, 0.5202, 0.2012, 0.5201, 0.1984, 0.7564, 0.8917, 0.0, 0.8917, 0.2364, 0.9006, 0.2364, 0.9006, 2.255e-09, 0.9185, 2.255e-08, 0.9185, 0.2364, 0.9274, 0.2364, 0.9274, 0.0, 0.9544, 0.0, 0.9498, 2.255e-09, 0.9498, 0.2364, 0.9544, 0.2364, 0.9363, 0.7564, 0.9363, 0.52, 0.9274, 0.52, 0.9274, 0.7564, 0.9589, 0.0, 0.9544, 2.255e-09, 0.9544, 0.2364, 0.9589, 0.2364, 0.4428, 0.539, 0.4428, 0.7751, 0.4517, 0.7751, 0.4517, 0.539, 0.6977, 0.539, 0.6977, 0.7751, 0.7066, 0.7751, 0.7066, 0.539, 0.7369, 0.7754, 0.7414, 0.7754, 0.7414, 0.539, 0.7369, 0.539, 0.07924, 0.01931, 0.08235, 0.2557, 0.09148, 0.2556, 0.08837, 0.01918, 0.0975, 0.01905, 0.1006, 0.2554, 0.112, 0.2553, 0.1089, 0.01889, 0.2285, 0.7568, 0.2313, 0.5204, 0.2195, 0.5203, 0.2166, 0.7567, 0.9954, 1.105e-07, 0.9909, 0.0, 0.9909, 0.2361, 0.9954, 0.2361, 0.8407, 0.0, 0.8301, 2.255e-09, 0.8301, 0.2364, 0.8407, 0.2364, 0.8192, 2.255e-09, 0.8192, 0.2364, 0.8301, 0.2364, 0.8301, 0.0, 0.8735, 0.0, 0.8735, 0.2364, 0.8826, 0.2364, 0.8826, 4.509e-09, 0.8917, 0.7565, 0.8917, 0.5201, 0.8826, 0.5201, 0.8826, 0.7565, 0.9772, 0.7564, 0.9817, 0.7564, 0.9817, 0.52, 0.9772, 0.52, 0.9726, 0.0, 0.968, 6.764e-09, 0.968, 0.2364, 0.9726, 0.2364, 0.9006, 2.255e-09, 0.9006, 0.2364, 0.9096, 0.2364, 0.9096, 0.0, 0.9096, 9.018e-09, 0.9096, 0.2364, 0.9185, 0.2364, 0.9185, 0.0, 0.8643, 0.0, 0.8643, 0.2364, 0.8735, 0.2364, 0.8735, 0.0, 0.8507, 0.0, 0.8407, 2.255e-09, 0.8407, 0.2364, 0.8507, 0.2364, 0.9909, 1.082e-07, 0.9863, 0.0, 0.9863, 0.2361, 0.9909, 0.2361, 0.6799, 0.539, 0.6799, 0.7751, 0.6888, 0.7751, 0.6888, 0.539, 0.6888, 0.539, 0.6888, 0.7751, 0.6977, 0.7751, 0.6977, 0.539, 0.7414, 0.7754, 0.746, 0.7754, 0.746, 0.539, 0.7414, 0.539, 0.9635, 0.2955, 0.968, 0.2955, 0.968, 0.2364, 0.9635, 0.2364, 0.9452, 0.2955, 0.9498, 0.2955, 0.9498, 0.2364, 0.9452, 0.2364, 0.9589, 0.2955, 0.9635, 0.2955, 0.9635, 0.2364, 0.9589, 0.2364, 0.9817, 0.2951, 0.9863, 0.2951, 0.9863, 0.2361, 0.9817, 0.2361, 1.0, 0.4604, 0.9954, 0.4604, 0.9954, 0.5194, 1.0, 0.5194, 0.9726, 0.2955, 0.9772, 0.2955, 0.9772, 0.2364, 0.9726, 0.2364, 0.4942, 0.5473, 0.4852, 0.5473, 0.4852, 0.5521, 0.4942, 0.5521, 0.2019, 0.461, 0.1196, 0.4599, 0.1189, 0.519, 0.2012, 0.5201, 0.4763, 0.5473, 0.4674, 0.5473, 0.4674, 0.5521, 0.4763, 0.5521, 0.08235, 0.2557, 0.0, 0.2569, 0.0007768, 0.316, 0.08313, 0.3148, 0.416, 0.6243, 0.4249, 0.6243, 0.4339, 0.6243, 0.4428, 0.6243, 0.4428, 0.539, 0.3982, 0.539, 0.3982, 0.6243, 0.4071, 0.6243, 0.5031, 0.5521, 0.4942, 0.5521, 0.4852, 0.5521, 0.4763, 0.5521, 0.4674, 0.5521, 0.4585, 0.5521, 0.4585, 0.6374, 0.5031, 0.6374])
me_cube.materials.append(mat_material)
me_cube.use_remesh_preserve_volume = False
me_cube.use_remesh_preserve_attributes = False
me_cube.use_mirror_vertex_groups = False
me_cube.use_paint_bone_selection = False
me_cube.use_paint_mask = True
me_cube.update()

# ---- objects
ob_cube = bpy.data.objects.new('Cube', me_cube)

# ---- transforms, parenting, visibility, modifiers, constraints
ob_cube.location = (0.0, 0.0, 0.0)
ob_cube.lock_rotations_4d = False
ob_cube.empty_display_type = 'ARROWS'
ob_cube.lineart.crease_threshold = 0.0

# ---- collection membership
col_collection.objects.link(ob_cube)

# ---- scene / render settings (as saved in the file)
scene.frame_start = 1; scene.frame_end = 250; scene.frame_set(176)
scene.render.engine = 'BLENDER_EEVEE_NEXT'
scene.cycles.use_denoising = False
scene.cycles.samples = 128
scene.cycles.sampling_pattern = 'TABULATED_SOBOL'
scene.cycles.use_adaptive_sampling = False
scene.cycles.use_light_tree = False
scene.view_settings.view_transform = 'Filmic'
bpy.context.view_layer.update()

# ---- added for rendering (the .blend has no active camera and no usable light): camera, sun
cam_auto = bpy.data.cameras.new('AutoCamera')
cam_auto.lens = 50.0
cam_auto.sensor_width = 36.0
cam_auto.clip_end = 1905.75
ob_auto_camera = bpy.data.objects.new('AutoCamera', cam_auto)
scene.collection.objects.link(ob_auto_camera)
ob_auto_camera.location = (116.649, -130.308, 46.8723)
ob_auto_camera.rotation_euler = (1.09748, -7.21219e-08, 0.694738)
scene.camera = ob_auto_camera
light_auto_sun = bpy.data.lights.new('AutoSun', 'SUN')
light_auto_sun.energy = 3.0
light_auto_sun.angle = 0.0523599
ob_auto_sun = bpy.data.objects.new('AutoSun', light_auto_sun)
scene.collection.objects.link(ob_auto_sun)
ob_auto_sun.rotation_euler = (0.872665, 0.174533, 0.523599)
bpy.context.view_layer.update()
